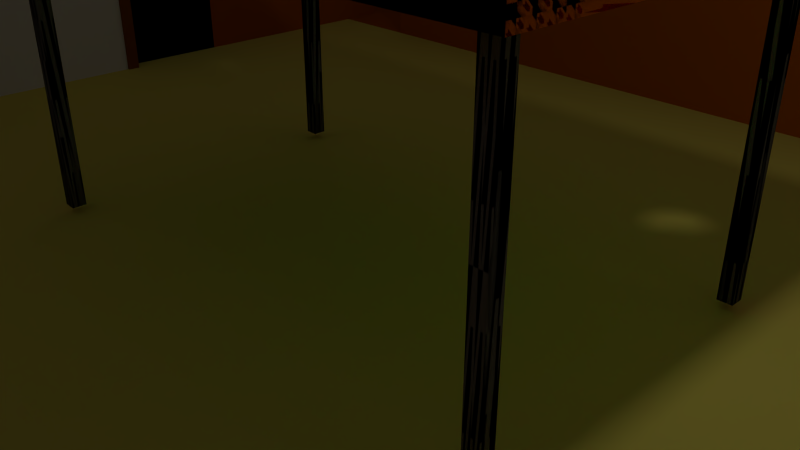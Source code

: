 # Source: trybuny_nowe_kolor_ze_stolem.blend  (saved by Blender 2.76.0; exported with 4.5.12 LTS)
import bpy
from mathutils import Matrix  # noqa: F401  (used for matrix-valued properties, if any)

bpy.ops.wm.read_factory_settings(use_empty=True)
scene = bpy.context.scene
scene.name = 'Scene'

# ---- collections
col_collection_1 = bpy.data.collections.new('Collection 1'); scene.collection.children.link(col_collection_1)
col_collection_3 = bpy.data.collections.new('Collection 3'); scene.collection.children.link(col_collection_3)

# ---- materials (node trees are filled in below, after node groups)
mat_material_014 = bpy.data.materials.new('Material.014')
mat_material_014.alpha_threshold = 0.0
mat_material_014.use_transparent_shadow = False
mat_material_014.diffuse_color = (1.0, 1.0, 1.0, 1.0)
mat_material_014.roughness = 0.5
mat_material_016 = bpy.data.materials.new('Material.016')
mat_material_016.alpha_threshold = 0.0
mat_material_016.use_transparent_shadow = False
mat_material_016.diffuse_color = (0.0, 0.0, 0.0, 1.0)
mat_material_016.roughness = 0.5
mat_material_017 = bpy.data.materials.new('Material.017')
mat_material_017.alpha_threshold = 0.0
mat_material_017.use_transparent_shadow = False
mat_material_017.diffuse_color = (0.4452, 0.0999, 0.0, 1.0)
mat_material_017.roughness = 0.5
mat_material_018 = bpy.data.materials.new('Material.018')
mat_material_018.alpha_threshold = 0.0
mat_material_018.use_transparent_shadow = False
mat_material_018.diffuse_color = (0.7157, 0.5841, 0.1022, 1.0)
mat_material_018.roughness = 0.5
mat_material_007 = bpy.data.materials.new('Material.007')
mat_material_007.alpha_threshold = 0.0
mat_material_007.use_transparent_shadow = False
mat_material_007.roughness = 0.5
mat_material_008 = bpy.data.materials.new('Material.008')
mat_material_008.alpha_threshold = 0.0
mat_material_008.use_transparent_shadow = False
mat_material_008.diffuse_color = (0.0, 0.8, 0.009552, 1.0)
mat_material_008.roughness = 0.5
mat_material_009 = bpy.data.materials.new('Material.009')
mat_material_009.alpha_threshold = 0.0
mat_material_009.use_transparent_shadow = False
mat_material_009.diffuse_color = (0.8, 0.1733, 0.0, 1.0)
mat_material_009.roughness = 0.5
mat_material_010 = bpy.data.materials.new('Material.010')
mat_material_010.alpha_threshold = 0.0
mat_material_010.use_transparent_shadow = False
mat_material_010.diffuse_color = (0.1473, 0.1473, 0.1473, 1.0)
mat_material_010.roughness = 0.5
mat_pierre_calcaire_003 = bpy.data.materials.new('Pierre calcaire.003')
mat_pierre_calcaire_003.alpha_threshold = 0.0
mat_pierre_calcaire_003.use_transparent_shadow = False
mat_pierre_calcaire_003.diffuse_color = (1.0, 1.0, 1.0, 1.0)
mat_pierre_calcaire_003.specular_color = (0.0, 0.0, 0.0)
mat_pierre_calcaire_003.roughness = 0.5
mat_pierre_calcaire_003.line_color = (0.0, 0.0, 0.0, 1.0)
mat_bois_003 = bpy.data.materials.new('Bois.003')
mat_bois_003.alpha_threshold = 0.0
mat_bois_003.use_transparent_shadow = False
mat_bois_003.preview_render_type = 'FLAT'
mat_bois_003.diffuse_color = (0.7121, 0.5814, 0.1014, 1.0)
mat_bois_003.roughness = 0.5
mat_bois_003.line_color = (0.0, 0.0, 0.0, 1.0)
mat_pierre_calcaire_004 = bpy.data.materials.new('Pierre calcaire.004')
mat_pierre_calcaire_004.alpha_threshold = 0.0
mat_pierre_calcaire_004.use_transparent_shadow = False
mat_pierre_calcaire_004.diffuse_color = (1.0, 1.0, 1.0, 1.0)
mat_pierre_calcaire_004.specular_color = (0.0, 0.0, 0.0)
mat_pierre_calcaire_004.roughness = 0.5
mat_pierre_calcaire_004.line_color = (0.0, 0.0, 0.0, 1.0)
mat_bois_004 = bpy.data.materials.new('Bois.004')
mat_bois_004.alpha_threshold = 0.0
mat_bois_004.use_transparent_shadow = False
mat_bois_004.preview_render_type = 'FLAT'
mat_bois_004.diffuse_color = (0.7121, 0.5814, 0.1014, 1.0)
mat_bois_004.roughness = 0.5
mat_bois_004.line_color = (0.0, 0.0, 0.0, 1.0)
mat_pierre_calcaire_005 = bpy.data.materials.new('Pierre calcaire.005')
mat_pierre_calcaire_005.alpha_threshold = 0.0
mat_pierre_calcaire_005.use_transparent_shadow = False
mat_pierre_calcaire_005.diffuse_color = (1.0, 1.0, 1.0, 1.0)
mat_pierre_calcaire_005.specular_color = (0.0, 0.0, 0.0)
mat_pierre_calcaire_005.roughness = 0.5
mat_pierre_calcaire_005.line_color = (0.0, 0.0, 0.0, 1.0)
mat_bois_005 = bpy.data.materials.new('Bois.005')
mat_bois_005.alpha_threshold = 0.0
mat_bois_005.use_transparent_shadow = False
mat_bois_005.preview_render_type = 'FLAT'
mat_bois_005.diffuse_color = (0.7157, 0.5841, 0.1022, 1.0)
mat_bois_005.roughness = 0.5
mat_bois_005.line_color = (0.0, 0.0, 0.0, 1.0)
mat_pierre_calcaire_006 = bpy.data.materials.new('Pierre calcaire.006')
mat_pierre_calcaire_006.alpha_threshold = 0.0
mat_pierre_calcaire_006.use_transparent_shadow = False
mat_pierre_calcaire_006.diffuse_color = (1.0, 1.0, 1.0, 1.0)
mat_pierre_calcaire_006.specular_color = (0.0, 0.0, 0.0)
mat_pierre_calcaire_006.roughness = 0.5
mat_pierre_calcaire_006.line_color = (0.0, 0.0, 0.0, 1.0)
mat_bois_006 = bpy.data.materials.new('Bois.006')
mat_bois_006.alpha_threshold = 0.0
mat_bois_006.use_transparent_shadow = False
mat_bois_006.preview_render_type = 'FLAT'
mat_bois_006.diffuse_color = (0.7121, 0.5814, 0.1014, 1.0)
mat_bois_006.roughness = 0.5
mat_bois_006.line_color = (0.0, 0.0, 0.0, 1.0)
mat_pierre_calcaire_007 = bpy.data.materials.new('Pierre calcaire.007')
mat_pierre_calcaire_007.alpha_threshold = 0.0
mat_pierre_calcaire_007.use_transparent_shadow = False
mat_pierre_calcaire_007.diffuse_color = (1.0, 1.0, 1.0, 1.0)
mat_pierre_calcaire_007.specular_color = (0.0, 0.0, 0.0)
mat_pierre_calcaire_007.roughness = 0.5
mat_pierre_calcaire_007.line_color = (0.0, 0.0, 0.0, 1.0)
mat_bois_007 = bpy.data.materials.new('Bois.007')
mat_bois_007.alpha_threshold = 0.0
mat_bois_007.use_transparent_shadow = False
mat_bois_007.preview_render_type = 'FLAT'
mat_bois_007.diffuse_color = (0.7121, 0.5814, 0.1014, 1.0)
mat_bois_007.roughness = 0.5
mat_bois_007.line_color = (0.0, 0.0, 0.0, 1.0)
mat_pierre_calcaire_008 = bpy.data.materials.new('Pierre calcaire.008')
mat_pierre_calcaire_008.alpha_threshold = 0.0
mat_pierre_calcaire_008.use_transparent_shadow = False
mat_pierre_calcaire_008.diffuse_color = (1.0, 1.0, 1.0, 1.0)
mat_pierre_calcaire_008.specular_color = (0.0, 0.0, 0.0)
mat_pierre_calcaire_008.roughness = 0.5
mat_pierre_calcaire_008.line_color = (0.0, 0.0, 0.0, 1.0)
mat_bois_008 = bpy.data.materials.new('Bois.008')
mat_bois_008.alpha_threshold = 0.0
mat_bois_008.use_transparent_shadow = False
mat_bois_008.preview_render_type = 'FLAT'
mat_bois_008.diffuse_color = (0.7121, 0.5814, 0.1014, 1.0)
mat_bois_008.roughness = 0.5
mat_bois_008.line_color = (0.0, 0.0, 0.0, 1.0)
mat_material_019 = bpy.data.materials.new('Material.019')
mat_material_019.alpha_threshold = 0.0
mat_material_019.use_transparent_shadow = False
mat_material_019.diffuse_color = (0.2462, 0.07124, 0.0, 1.0)
mat_material_019.roughness = 0.5
mat_material_019.line_color = (0.0, 0.0, 0.0, 1.0)
mat_material_020 = bpy.data.materials.new('Material.020')
mat_material_020.alpha_threshold = 0.0
mat_material_020.use_transparent_shadow = False
mat_material_020.roughness = 0.5
mat_material_021 = bpy.data.materials.new('Material.021')
mat_material_021.alpha_threshold = 0.0
mat_material_021.use_transparent_shadow = False
mat_material_021.diffuse_color = (0.2462, 0.07124, 0.0, 1.0)
mat_material_021.roughness = 0.5
mat_material_021.line_color = (0.0, 0.0, 0.0, 1.0)
mat_material_022 = bpy.data.materials.new('Material.022')
mat_material_022.alpha_threshold = 0.0
mat_material_022.use_transparent_shadow = False
mat_material_022.roughness = 0.5

# ---- material node trees

# ---- world
world_world = bpy.data.worlds.new('World'); scene.world = world_world
world_world.color = (0.05088, 0.05088, 0.05088)
world_world.use_sun_shadow = False
world_world.sun_shadow_jitter_overblur = 0.0
world_world.cycles.sampling_method = 'MANUAL'
world_world.cycles.sample_map_resolution = 256

# ---- cameras
cam_camera = bpy.data.cameras.new('Camera')
cam_camera.clip_end = 100.0
cam_camera.lens = 35.0
cam_camera.sensor_width = 32.0
cam_camera.sensor_height = 18.0
cam_camera.ortho_scale = 7.314
cam_camera.dof.focus_distance = 0.0
cam_camera.dof.aperture_fstop = 128.0

# ---- lights
light_lamp = bpy.data.lights.new('Lamp', 'POINT')
light_lamp.transmission_factor = 0.0
light_lamp.cutoff_distance = 30.0
light_lamp.energy = 100.0
light_lamp.shadow_buffer_clip_start = 1.001
light_lamp.shadow_soft_size = 0.1
light_lamp.shadow_maximum_resolution = 0.006
light_lamp.use_absolute_resolution = True
light_lamp.cycles.use_multiple_importance_sampling = False

# ---- meshes
me_plane_004 = bpy.data.meshes.new('Plane.004')
me_plane_004.from_pydata([(-8.03, 0.0, 0.0), (-8.03, 8.126, 0.0), (-8.03, 20.0, 0.0), (0.0, 8.126, 0.0), (0.0, 20.0, 0.0), (0.0, 0.0, 0.0), (-8.03, 4.063, 0.0), (0.0, 4.063, 0.0), (-10.0, 20.0, 0.0), (-10.0, 8.126, 0.0), (-10.0, 0.0, 0.0), (-10.0, 4.063, 0.0), (-11.0, 20.0, 0.0), (-11.0, 8.126, 0.0), (-11.0, 0.0, 0.0), (-11.0, 4.063, 0.0), (-10.0, 0.0, 7.5), (-10.0, 4.063, 7.5), (-11.0, 0.0, 7.5), (-11.0, 4.063, 7.5), (-8.03, 9.0, 0.0), (0.0, 9.0, 0.0), (-10.0, 9.0, 0.0), (-11.0, 9.0, 0.0), (0.0, 8.126, 0.0), (-8.03, 8.126, 0.0), (-10.0, 8.126, 0.0), (-10.0, 4.063, 0.0), (-11.0, 8.126, 0.0), (-11.0, 4.063, 0.0), (-8.03, 9.0, 0.0), (0.0, 9.0, 0.0), (-10.0, 9.0, 0.0), (-11.0, 9.0, 0.0), (0.0, 8.126, 3.5), (-8.03, 8.126, 3.5), (-10.0, 4.063, 3.5), (-10.0, 8.126, 3.5), (-11.0, 8.126, 3.5), (-11.0, 4.063, 3.5), (-8.03, 9.0, 3.5), (0.0, 9.0, 3.5), (-10.0, 9.0, 3.5), (-11.0, 9.0, 3.5), (-8.03, 12.3, 0.0), (0.0, 12.3, 0.0), (-10.0, 12.3, 0.0), (-11.0, 12.3, 0.0), (-8.03, 12.8, 0.0), (0.0, 12.8, 0.0), (-10.0, 12.8, 0.0), (-11.0, 12.8, 0.0), (0.0, 12.3, 6.0), (-8.03, 12.3, 6.0), (-8.03, 12.8, 6.0), (0.0, 12.8, 6.0), (-8.03, 15.7, 0.0), (0.0, 15.7, 0.0), (-8.03, 20.0, 15.0), (-11.0, 15.7, 0.0), (-8.03, 16.2, 0.0), (0.0, 16.2, 0.0), (-8.03, 19.13, 15.0), (-11.0, 16.2, 0.0), (0.0, 12.8, 3.0), (-8.03, 12.8, 3.0), (-8.03, 15.7, 3.0), (0.0, 15.7, 3.0), (0.0, 15.7, 9.0), (-8.03, 15.7, 9.0), (-8.03, 16.2, 9.0), (0.0, 16.2, 9.0), (-8.03, 19.13, 0.0), (0.0, 19.13, 0.0), (-10.0, 19.13, 0.0), (-11.0, 19.13, 0.0), (0.0, 16.2, 6.0), (-8.03, 16.2, 6.0), (-8.03, 19.13, 6.0), (0.0, 19.13, 6.0), (-8.03, 19.13, 0.0), (-8.03, 20.0, 0.0), (0.0, 20.0, 0.0), (0.0, 19.13, 0.0), (-8.03, 19.13, 15.0), (-8.03, 20.0, 15.0), (0.0, 20.0, 15.0), (0.0, 19.13, 15.0), (-11.95, 20.0, 0.0), (-11.95, 8.126, 0.0), (-11.95, 0.0, 0.0), (-11.95, 4.063, 0.0), (-11.95, 9.0, 0.0), (-11.95, 12.3, 0.0), (-11.95, 12.8, 0.0), (-11.95, 15.7, 0.0), (-11.95, 16.2, 0.0), (-11.95, 19.13, 0.0), (-8.03, 10.65, 0.0), (0.0, 10.65, 0.0), (-10.0, 10.65, 0.0), (-11.0, 10.65, 0.0), (-11.95, 10.65, 0.0), (-8.03, 10.98, 0.0), (-8.03, 11.31, 0.0), (-8.03, 11.64, 0.0), (-8.03, 11.97, 0.0), (0.0, 10.98, 0.0), (0.0, 11.31, 0.0), (0.0, 11.64, 0.0), (0.0, 11.97, 0.0), (-10.0, 10.98, 0.0), (-10.0, 11.31, 0.0), (-10.0, 11.64, 0.0), (-10.0, 11.97, 0.0), (-11.0, 10.98, 0.0), (-11.0, 11.31, 0.0), (-11.0, 11.64, 0.0), (-11.0, 11.97, 0.0), (-11.95, 10.98, 0.0), (-11.95, 11.31, 0.0), (-11.95, 11.64, 0.0), (-11.95, 11.97, 0.0), (-8.03, 10.65, 0.0), (-10.0, 10.65, 0.0), (-8.03, 10.98, 0.0), (-10.0, 10.98, 0.0), (-10.0, 10.65, 0.6), (-11.0, 10.65, 0.6), (-10.0, 10.98, 0.6), (-11.0, 10.98, 0.6), (-8.03, 10.65, 0.6), (-10.0, 10.65, 0.6), (-8.03, 10.98, 0.6), (-10.0, 10.98, 0.6), (-8.03, 10.98, 1.2), (-8.03, 11.31, 1.2), (-10.0, 10.98, 1.2), (-10.0, 11.31, 1.2), (-11.0, 10.98, 1.2), (-11.0, 11.31, 1.2), (-8.03, 11.31, 1.8), (-8.03, 11.64, 1.8), (-10.0, 11.31, 1.8), (-10.0, 11.64, 1.8), (-11.0, 11.31, 1.8), (-11.0, 11.64, 1.8), (-8.03, 11.64, 2.4), (-8.03, 11.97, 2.4), (-10.0, 11.64, 2.4), (-10.0, 11.97, 2.4), (-11.0, 11.64, 2.4), (-11.0, 11.97, 2.4), (-8.03, 11.97, 3.0), (-8.03, 12.3, 3.0), (-10.0, 11.97, 3.0), (-10.0, 12.3, 3.0), (-11.0, 11.97, 3.0), (-11.0, 12.3, 3.0), (-8.03, 14.25, 0.0), (0.0, 14.25, 0.0), (-10.0, 14.25, 0.0), (-11.0, 14.25, 0.0), (-8.03, 14.25, 3.0), (0.0, 14.25, 3.0), (-11.95, 14.25, 0.0), (-8.03, 14.54, 0.0), (-8.03, 14.83, 0.0), (-8.03, 15.12, 0.0), (-8.03, 15.41, 0.0), (0.0, 14.54, 0.0), (0.0, 14.83, 0.0), (0.0, 15.12, 0.0), (0.0, 15.41, 0.0), (-10.0, 14.54, 0.0), (-10.0, 14.83, 0.0), (-10.0, 15.12, 0.0), (-10.0, 15.41, 0.0), (-11.0, 14.54, 0.0), (-11.0, 14.83, 0.0), (-11.0, 15.12, 0.0), (-11.0, 15.41, 0.0), (-8.03, 14.54, 3.0), (-8.03, 14.83, 3.0), (-8.03, 15.12, 3.0), (-8.03, 15.41, 3.0), (0.0, 14.54, 3.0), (0.0, 14.83, 3.0), (0.0, 15.12, 3.0), (0.0, 15.41, 3.0), (-11.95, 14.54, 0.0), (-11.95, 14.83, 0.0), (-11.95, 15.12, 0.0), (-11.95, 15.41, 0.0), (-8.03, 12.3, 3.0), (-10.0, 12.3, 3.0), (-8.03, 12.8, 3.0), (-10.0, 12.8, 3.0), (-8.03, 14.25, 3.0), (-10.0, 14.25, 3.0), (-10.0, 12.3, 3.0), (-11.0, 12.3, 3.0), (-10.0, 12.8, 3.0), (-11.0, 12.8, 3.0), (-10.0, 14.25, 3.0), (-11.0, 14.25, 3.0), (-8.03, 14.25, 3.6), (-10.0, 14.25, 3.6), (-11.0, 14.25, 3.6), (-8.03, 14.54, 3.6), (-10.0, 14.54, 3.6), (-11.0, 14.54, 3.6), (-8.03, 14.54, 4.2), (-8.03, 14.83, 4.2), (-10.0, 14.54, 4.2), (-10.0, 14.83, 4.2), (-10.0, 14.54, 4.2), (-10.0, 14.83, 4.2), (-11.0, 14.54, 4.2), (-11.0, 14.83, 4.2), (-8.03, 14.83, 4.8), (-8.03, 15.12, 4.8), (-10.0, 14.83, 4.8), (-10.0, 15.12, 4.8), (-11.0, 14.83, 4.8), (-11.0, 15.12, 4.8), (-8.03, 15.12, 5.4), (-8.03, 15.41, 5.4), (-10.0, 15.12, 5.4), (-10.0, 15.41, 5.4), (-11.0, 15.12, 5.4), (-11.0, 15.41, 5.4), (-8.03, 15.41, 6.0), (-8.03, 15.7, 6.0), (-10.0, 15.41, 6.0), (-10.0, 15.7, 6.0), (-11.0, 15.41, 6.0), (-11.0, 15.7, 6.0), (-8.03, 16.2, 6.0), (-10.0, 16.2, 6.0), (-11.0, 16.2, 6.0), (-8.03, 19.13, 6.0), (-10.0, 19.13, 6.0), (-11.0, 19.13, 6.0), (-10.0, 20.0, 15.0), (-10.0, 19.13, 15.0), (-11.0, 20.0, 15.0), (-11.0, 19.13, 15.0), (-11.0, 4.063, 15.0), (-11.0, 8.126, 15.0), (-11.0, 0.0, 15.0), (-11.0, 9.0, 15.0), (-11.0, 11.97, 15.0), (-11.0, 12.3, 15.0), (-11.0, 12.8, 15.0), (-11.0, 15.41, 15.0), (-11.0, 15.7, 15.0), (-11.0, 16.2, 15.0), (-11.95, 20.0, 15.0), (-11.95, 8.126, 15.0), (-11.95, 0.0, 15.0), (-11.95, 4.063, 15.0), (-11.95, 9.0, 15.0), (-11.95, 12.3, 15.0), (-11.95, 12.8, 15.0), (-11.95, 15.7, 15.0), (-11.95, 16.2, 15.0), (-11.95, 19.13, 15.0), (-11.95, 15.41, 15.0), (-11.95, 11.97, 15.0), (-11.0, 10.65, 15.0), (-11.95, 10.65, 15.0), (-11.0, 10.98, 15.0), (-11.0, 11.31, 15.0), (-11.0, 11.64, 15.0), (-11.95, 10.98, 15.0), (-11.95, 11.31, 15.0), (-11.95, 11.64, 15.0), (-11.0, 14.25, 15.0), (-11.95, 14.25, 15.0), (-11.0, 14.54, 15.0), (-11.0, 14.83, 15.0), (-11.0, 15.12, 15.0), (-11.95, 14.54, 15.0), (-11.95, 14.83, 15.0), (-11.95, 15.12, 15.0)], [], [(116, 117, 274, 273), (72, 73, 83, 80), (11, 6, 1, 9), (6, 7, 3, 1), (0, 5, 7, 6), (10, 0, 6, 11), (11, 15, 19, 17), (1, 3, 24, 25), (89, 91, 261, 259), (181, 59, 256, 255), (115, 116, 273, 272), (91, 90, 260, 261), (18, 16, 17, 19), (10, 11, 17, 16), (15, 14, 18, 19), (14, 10, 16, 18), (51, 162, 278, 254), (9, 1, 25, 26), (22, 23, 33, 32), (15, 11, 27, 29), (24, 31, 41, 34), (25, 24, 34, 35), (32, 33, 43, 42), (26, 25, 30, 32), (11, 9, 26, 27), (13, 15, 29, 28), (21, 20, 30, 31), (23, 13, 28, 33), (3, 21, 31, 24), (20, 22, 32, 30), (39, 36, 37, 38), (38, 37, 42, 43), (35, 34, 41, 40), (29, 27, 36, 39), (31, 30, 40, 41), (26, 32, 42, 37), (28, 29, 39, 38), (27, 26, 37, 36), (33, 28, 38, 43), (30, 25, 35, 40), (90, 14, 250, 260), (118, 114, 155, 157), (106, 110, 45, 44), (47, 118, 157, 158), (74, 72, 62, 245), (51, 47, 201, 203), (49, 48, 54, 55), (46, 44, 194, 195), (53, 52, 55, 54), (45, 49, 55, 52), (48, 44, 53, 54), (44, 45, 52, 53), (101, 115, 272, 270), (75, 63, 240, 243), (159, 48, 65, 163), (74, 75, 243, 242), (180, 181, 255, 282), (56, 60, 238, 233), (60, 56, 69, 70), (63, 59, 237, 240), (185, 189, 67, 66), (57, 56, 66, 67), (48, 49, 64, 65), (173, 57, 67, 189), (69, 68, 71, 70), (56, 57, 68, 69), (61, 60, 70, 71), (57, 61, 71, 68), (92, 89, 259, 262), (72, 74, 242, 241), (73, 72, 78, 79), (181, 177, 234, 236), (77, 76, 79, 78), (61, 73, 79, 76), (60, 61, 76, 77), (72, 60, 77, 78), (80, 83, 87, 84), (73, 4, 82, 83), (4, 2, 81, 82), (2, 72, 80, 81), (84, 87, 86, 85), (82, 81, 85, 86), (83, 82, 86, 87), (81, 80, 84, 85), (22, 20, 98, 100), (20, 21, 99, 98), (23, 22, 100, 101), (179, 180, 282, 281), (111, 115, 130, 129), (103, 104, 136, 135), (117, 116, 145, 146), (105, 106, 148, 147), (98, 99, 107, 103), (103, 107, 108, 104), (104, 108, 109, 105), (105, 109, 110, 106), (125, 126, 134, 133), (115, 111, 137, 139), (113, 117, 146, 144), (117, 113, 149, 151), (93, 122, 269, 263), (193, 192, 285, 268), (12, 88, 258, 246), (75, 74, 245, 247), (126, 111, 129, 134), (103, 111, 126, 125), (98, 103, 125, 123), (100, 98, 123, 124), (129, 127, 132, 134), (128, 127, 129, 130), (132, 131, 133, 134), (123, 125, 133, 131), (115, 101, 128, 130), (100, 124, 132, 127), (124, 123, 131, 132), (101, 100, 127, 128), (137, 135, 136, 138), (139, 137, 138, 140), (111, 103, 135, 137), (112, 116, 140, 138), (116, 115, 139, 140), (104, 112, 138, 136), (143, 141, 142, 144), (145, 143, 144, 146), (105, 113, 144, 142), (116, 112, 143, 145), (104, 105, 142, 141), (112, 104, 141, 143), (149, 147, 148, 150), (151, 149, 150, 152), (113, 105, 147, 149), (114, 118, 152, 150), (118, 117, 151, 152), (106, 114, 150, 148), (157, 155, 156, 158), (155, 153, 154, 156), (44, 46, 156, 154), (46, 47, 158, 156), (114, 106, 153, 155), (106, 44, 154, 153), (49, 160, 164, 64), (65, 64, 164, 163), (159, 161, 199, 198), (166, 159, 163, 182), (162, 51, 203, 205), (178, 179, 281, 280), (56, 169, 185, 66), (169, 168, 184, 185), (168, 167, 183, 184), (167, 166, 182, 183), (160, 170, 186, 164), (170, 171, 187, 186), (171, 172, 188, 187), (172, 173, 189, 188), (163, 164, 186, 182), (182, 186, 187, 183), (183, 187, 188, 184), (184, 188, 189, 185), (159, 166, 209, 206), (174, 166, 212, 214), (167, 168, 221, 220), (181, 180, 230, 231), (166, 174, 210, 209), (179, 178, 218, 219), (168, 176, 223, 221), (176, 168, 226, 228), (94, 93, 263, 264), (47, 51, 254, 253), (192, 191, 284, 285), (162, 178, 280, 278), (195, 194, 196, 197), (197, 196, 198, 199), (161, 50, 197, 199), (50, 46, 195, 197), (44, 48, 196, 194), (48, 159, 198, 196), (201, 200, 202, 203), (203, 202, 204, 205), (161, 162, 205, 204), (47, 46, 200, 201), (46, 50, 202, 200), (50, 161, 204, 202), (207, 206, 209, 210), (208, 207, 210, 211), (162, 161, 207, 208), (161, 159, 206, 207), (178, 162, 208, 211), (174, 178, 211, 210), (214, 212, 213, 215), (175, 174, 214, 215), (167, 175, 215, 213), (166, 167, 213, 212), (218, 216, 217, 219), (174, 175, 217, 216), (175, 179, 219, 217), (178, 174, 216, 218), (222, 220, 221, 223), (224, 222, 223, 225), (179, 175, 222, 224), (175, 167, 220, 222), (180, 179, 224, 225), (176, 180, 225, 223), (228, 226, 227, 229), (230, 228, 229, 231), (177, 181, 231, 229), (169, 177, 229, 227), (168, 169, 227, 226), (180, 176, 228, 230), (236, 234, 235, 237), (234, 232, 233, 235), (237, 235, 239, 240), (235, 233, 238, 239), (240, 239, 242, 243), (239, 238, 241, 242), (59, 181, 236, 237), (169, 56, 233, 232), (60, 72, 241, 238), (177, 169, 232, 234), (245, 62, 58, 244), (247, 245, 244, 246), (267, 247, 246, 258), (261, 248, 249, 259), (260, 250, 248, 261), (259, 249, 251, 262), (269, 252, 253, 263), (263, 253, 254, 264), (268, 255, 256, 265), (265, 256, 257, 266), (266, 257, 247, 267), (262, 251, 270, 271), (271, 270, 272, 275), (275, 272, 273, 276), (276, 273, 274, 277), (277, 274, 252, 269), (264, 254, 278, 279), (279, 278, 280, 283), (283, 280, 281, 284), (284, 281, 282, 285), (285, 282, 255, 268), (118, 47, 253, 252), (8, 12, 246, 244), (88, 97, 267, 258), (117, 118, 252, 274), (165, 94, 264, 279), (119, 102, 271, 275), (72, 2, 58, 62), (120, 119, 275, 276), (121, 120, 276, 277), (122, 121, 277, 269), (15, 13, 249, 248), (13, 23, 251, 249), (23, 101, 270, 251), (14, 15, 248, 250), (97, 96, 266, 267), (63, 75, 247, 257), (2, 8, 244, 58), (102, 92, 262, 271), (190, 165, 279, 283), (96, 95, 265, 266), (191, 190, 283, 284), (95, 193, 268, 265), (59, 63, 257, 256)])
me_plane_004.polygons.foreach_set('material_index', [0, 0, 3, 3, 3, 3, 1, 2, 0, 0, 0, 0, 1, 1, 0, 0, 0, 2, 0, 0, 0, 2, 2, 2, 0, 0, 0, 0, 0, 0, 2, 2, 2, 0, 2, 2, 0, 2, 0, 0, 0, 2, 2, 2, 0, 0, 2, 2, 2, 0, 2, 2, 0, 0, 2, 0, 0, 2, 0, 0, 2, 2, 2, 0, 2, 2, 0, 0, 0, 0, 0, 2, 2, 0, 0, 2, 0, 0, 0, 0, 0, 0, 0, 0, 2, 2, 2, 0, 2, 0, 2, 2, 2, 2, 2, 2, 2, 2, 2, 2, 0, 0, 0, 0, 0, 2, 0, 0, 0, 2, 2, 0, 0, 0, 2, 2, 2, 2, 2, 2, 2, 2, 2, 2, 2, 2, 0, 2, 2, 2, 2, 2, 2, 2, 2, 2, 2, 2, 2, 2, 0, 2, 2, 2, 0, 0, 2, 2, 2, 2, 0, 0, 0, 0, 2, 2, 2, 2, 2, 2, 2, 0, 0, 0, 2, 2, 0, 0, 0, 0, 2, 2, 0, 0, 2, 2, 2, 2, 2, 2, 0, 0, 2, 2, 2, 2, 2, 2, 2, 0, 2, 2, 2, 0, 2, 2, 2, 2, 2, 2, 0, 2, 2, 2, 2, 2, 2, 2, 2, 2, 2, 2, 2, 2, 0, 2, 2, 2, 0, 0, 0, 0, 0, 0, 0, 0, 0, 0, 0, 0, 0, 0, 0, 0, 0, 0, 0, 0, 0, 0, 0, 0, 0, 0, 0, 0, 0, 0, 0, 0, 0, 0, 0, 0, 0, 0, 0, 0, 0, 0, 0, 0])
me_plane_004.materials.append(mat_material_014)
me_plane_004.materials.append(mat_material_016)
me_plane_004.materials.append(mat_material_017)
me_plane_004.materials.append(mat_material_018)
me_plane_004.use_remesh_preserve_volume = False
me_plane_004.use_remesh_preserve_attributes = False
me_plane_004.use_mirror_vertex_groups = False
me_plane_004.update()
me_plane_001 = bpy.data.meshes.new('Plane.001')
me_plane_001.from_pydata([(3.394, 1.744, 4.0), (3.3, 0.0, 4.0), (0.2, 1.65, 4.0), (0.2, 0.0, 4.0), (1.65, 1.65, 4.0), (1.65, 0.0, 4.0), (4.1, 1.65, 4.0), (4.1, 0.0, 4.0), (3.606, 1.744, 4.0), (3.5, 1.7, 4.0), (3.5, 0.0, 4.0), (3.3, 2.45, 4.0), (0.2, 2.45, 4.0), (1.65, 2.45, 4.0), (4.1, 2.45, 4.0), (3.9, 2.45, 4.0), (3.7, 2.45, 4.0), (3.5, 2.45, 4.0), (3.5, 2.0, 4.0), (3.65, 1.85, 4.0), (3.606, 1.956, 4.0), (0.2, 1.85, 4.0), (1.65, 1.85, 4.0), (4.1, 1.85, 4.0), (4.1, 2.05, 4.0), (4.1, 2.25, 4.0), (3.394, 1.956, 4.0), (3.35, 1.85, 4.0), (3.5, 1.65, 4.0), (3.3, 1.65, 4.0), (3.3, 1.85, 4.0), (0.1056, 1.744, 4.0), (-0.000211, 1.7, 4.0), (-0.0002108, 0.0, 4.0), (0.1998, 0.0, 4.0), (0.1998, 2.45, 4.0), (-0.0002108, 2.45, 4.0), (-0.000211, 2.0, 4.0), (0.1494, 1.85, 4.0), (0.1056, 1.956, 4.0), (-0.0002108, 1.65, 4.0), (0.1998, 1.65, 4.0), (0.1998, 1.85, 4.0), (4.1, 0.0, 4.2), (4.1, 1.65, 4.2), (3.7, 1.65, 4.2), (3.5, 1.65, 4.2), (3.5, 0.0, 4.2), (3.7, 0.0, 4.2), (1.65, 2.45, 4.2), (0.2, 2.45, 4.2), (3.3, 2.45, 4.2), (3.5, 2.45, 4.2), (4.1, 2.45, 4.2), (3.9, 2.45, 4.2), (3.7, 2.45, 4.2), (4.1, 2.25, 4.2), (3.5, 2.05, 4.2), (3.7, 1.85, 4.2), (3.7, 2.05, 4.2), (0.2, 2.05, 4.2), (0.2, 1.85, 4.2), (1.65, 1.85, 4.2), (1.65, 2.05, 4.2), (4.1, 1.85, 4.2), (4.1, 2.05, 4.2), (3.3, 2.05, 4.2), (3.3, 1.85, 4.2), (3.606, 1.744, 4.2), (3.5, 1.7, 4.2), (3.65, 1.85, 4.2), (3.606, 1.956, 4.2), (3.394, 1.956, 4.2), (3.35, 1.85, 4.2), (3.5, 2.0, 4.2), (0.1998, 2.45, 4.2), (-0.0002108, 2.45, 4.2), (-0.0002108, 2.05, 4.2), (0.1998, 1.85, 4.2), (0.1998, 2.05, 4.2), (0.1494, 1.85, 4.2), (0.1056, 1.956, 4.2), (-0.000211, 2.0, 4.2), (4.1, 0.0, 4.3), (4.1, 1.65, 4.3), (3.9, 0.0, 4.3), (3.9, 1.65, 4.3), (3.7, 1.65, 4.3), (3.7, 0.0, 4.3), (1.65, 2.45, 4.3), (0.2, 2.45, 4.3), (3.3, 2.45, 4.3), (3.5, 2.45, 4.3), (4.1, 2.45, 4.3), (3.9, 2.45, 4.3), (3.7, 2.45, 4.3), (3.7, 2.25, 4.3), (1.65, 2.25, 4.3), (3.9, 1.85, 4.3), (4.1, 2.25, 4.3), (3.5, 2.25, 4.3), (3.5, 2.05, 4.3), (3.7, 1.85, 4.3), (3.7, 2.05, 4.3), (0.2, 2.25, 4.3), (0.2, 2.05, 4.3), (1.65, 2.05, 4.3), (3.9, 2.25, 4.3), (4.1, 1.85, 4.3), (4.1, 2.05, 4.3), (3.3, 2.25, 4.3), (3.3, 2.05, 4.3), (0.1998, 2.45, 4.3), (-0.0002108, 2.45, 4.3), (0.1998, 2.25, 4.3), (-0.0002108, 2.25, 4.3), (-0.0002108, 2.05, 4.3), (0.1998, 2.05, 4.3), (3.7, 2.05, 0.1), (3.7, 2.25, 0.1), (3.9, 2.25, 0.1), (3.9, 2.05, 0.1), (3.9, 2.05, 4.3), (3.394, 1.744, 4.0), (3.3, 0.0, 4.0), (0.2, 1.65, 4.0), (0.2, 0.0, 4.0), (1.65, 1.65, 4.0), (1.65, 0.0, 4.0), (4.1, 1.65, 4.0), (4.1, 0.0, 4.0), (3.606, 1.744, 4.0), (3.5, 1.7, 4.0), (3.5, 0.0, 4.0), (3.3, 2.45, 4.0), (0.2, 2.45, 4.0), (1.65, 2.45, 4.0), (4.1, 2.45, 4.0), (3.9, 2.45, 4.0), (3.7, 2.45, 4.0), (3.5, 2.45, 4.0), (3.5, 2.0, 4.0), (3.65, 1.85, 4.0), (3.606, 1.956, 4.0), (0.2, 1.85, 4.0), (1.65, 1.85, 4.0), (4.1, 1.85, 4.0), (4.1, 2.05, 4.0), (4.1, 2.25, 4.0), (3.394, 1.956, 4.0), (3.35, 1.85, 4.0), (3.5, 1.65, 4.0), (3.3, 1.65, 4.0), (3.3, 1.85, 4.0), (0.1056, 1.744, 4.0), (-0.000211, 1.7, 4.0), (-0.0002108, 0.0, 4.0), (0.1998, 0.0, 4.0), (0.1998, 2.45, 4.0), (-0.0002108, 2.45, 4.0), (-0.000211, 2.0, 4.0), (0.1494, 1.85, 4.0), (0.1056, 1.956, 4.0), (-0.0002108, 1.65, 4.0), (0.1998, 1.65, 4.0), (0.1998, 1.85, 4.0), (4.1, 0.0, 4.2), (4.1, 1.65, 4.2), (3.7, 1.65, 4.2), (3.5, 1.65, 4.2), (3.5, 0.0, 4.2), (3.7, 0.0, 4.2), (1.65, 2.45, 4.2), (0.2, 2.45, 4.2), (3.3, 2.45, 4.2), (3.5, 2.45, 4.2), (4.1, 2.45, 4.2), (3.9, 2.45, 4.2), (3.7, 2.45, 4.2), (4.1, 2.25, 4.2), (3.5, 2.05, 4.2), (3.7, 1.85, 4.2), (3.7, 2.05, 4.2), (0.2, 2.05, 4.2), (0.2, 1.85, 4.2), (1.65, 1.85, 4.2), (1.65, 2.05, 4.2), (4.1, 1.85, 4.2), (4.1, 2.05, 4.2), (3.3, 2.05, 4.2), (3.3, 1.85, 4.2), (3.606, 1.744, 4.2), (3.5, 1.7, 4.2), (3.65, 1.85, 4.2), (3.606, 1.956, 4.2), (3.394, 1.956, 4.2), (3.35, 1.85, 4.2), (3.5, 2.0, 4.2), (0.1998, 2.45, 4.2), (-0.0002108, 2.45, 4.2), (-0.0002108, 2.05, 4.2), (0.1998, 1.85, 4.2), (0.1998, 2.05, 4.2), (0.1494, 1.85, 4.2), (0.1056, 1.956, 4.2), (-0.000211, 2.0, 4.2), (4.1, 0.0, 4.3), (4.1, 1.65, 4.3), (3.9, 0.0, 4.3), (3.9, 1.65, 4.3), (3.7, 1.65, 4.3), (3.7, 0.0, 4.3), (1.65, 2.45, 4.3), (0.2, 2.45, 4.3), (3.3, 2.45, 4.3), (3.5, 2.45, 4.3), (4.1, 2.45, 4.3), (3.9, 2.45, 4.3), (3.7, 2.45, 4.3), (3.7, 2.25, 4.3), (1.65, 2.25, 4.3), (3.9, 1.85, 4.3), (4.1, 2.25, 4.3), (3.5, 2.25, 4.3), (3.5, 2.05, 4.3), (3.7, 1.85, 4.3), (3.7, 2.05, 4.3), (0.2, 2.25, 4.3), (0.2, 2.05, 4.3), (1.65, 2.05, 4.3), (3.9, 2.25, 4.3), (4.1, 1.85, 4.3), (4.1, 2.05, 4.3), (3.3, 2.25, 4.3), (3.3, 2.05, 4.3), (0.1998, 2.45, 4.3), (-0.0002108, 2.45, 4.3), (0.1998, 2.25, 4.3), (-0.0002108, 2.25, 4.3), (-0.0002108, 2.05, 4.3), (0.1998, 2.05, 4.3), (3.7, 2.05, 0.1), (3.7, 2.25, 0.1), (3.9, 2.25, 0.1), (3.9, 2.05, 0.1), (3.9, 2.05, 4.3)], [], [(5, 1, 29, 4), (3, 5, 4, 2), (13, 12, 50, 49), (29, 1, 10, 28), (8, 9, 69, 68), (25, 14, 53, 56), (28, 10, 47, 46), (22, 30, 67, 62), (38, 42, 78, 80), (30, 27, 73, 67), (4, 29, 30, 22), (37, 39, 81, 82), (2, 4, 22, 21), (9, 28, 46, 69), (21, 22, 62, 61), (9, 0, 29, 28), (39, 38, 80, 81), (0, 27, 30, 29), (18, 20, 71, 74), (16, 17, 52, 55), (35, 36, 76, 75), (26, 18, 74, 72), (15, 16, 55, 54), (40, 33, 34, 41), (27, 26, 72, 73), (31, 32, 40, 41), (38, 31, 41, 42), (24, 25, 56, 65), (14, 15, 54, 53), (66, 57, 101, 111), (46, 47, 48, 45), (63, 66, 111, 106), (55, 52, 92, 95), (75, 76, 113, 112), (54, 55, 95, 94), (43, 44, 84, 83), (53, 54, 94, 93), (62, 67, 66, 63), (57, 59, 103, 101), (52, 51, 91, 92), (51, 49, 89, 91), (61, 62, 63, 60), (60, 63, 106, 105), (49, 50, 90, 89), (68, 69, 46, 45), (70, 68, 45, 58), (71, 70, 58, 59), (73, 72, 66, 67), (72, 74, 57, 66), (74, 71, 59, 57), (59, 58, 102, 103), (58, 45, 87, 102), (81, 80, 78, 79), (82, 81, 79, 77), (11, 13, 49, 51), (6, 23, 64, 44), (19, 8, 68, 70), (7, 6, 44, 43), (17, 11, 51, 52), (23, 24, 65, 64), (20, 19, 70, 71), (86, 85, 83, 84), (87, 88, 85, 86), (100, 96, 95, 92), (104, 97, 89, 90), (107, 99, 93, 94), (110, 100, 92, 91), (97, 110, 91, 89), (96, 107, 94, 95), (87, 86, 98, 102), (102, 98, 122, 103), (107, 96, 119, 120), (106, 111, 110, 97), (111, 101, 100, 110), (86, 84, 108, 98), (98, 108, 109, 122), (122, 109, 99, 107), (105, 106, 97, 104), (101, 103, 96, 100), (115, 114, 112, 113), (116, 117, 114, 115), (56, 53, 93, 99), (44, 64, 108, 84), (77, 79, 117, 116), (64, 65, 109, 108), (45, 48, 88, 87), (65, 56, 99, 109), (118, 121, 120, 119), (103, 122, 121, 118), (96, 103, 118, 119), (122, 107, 120, 121), (103, 122, 107, 96), (128, 127, 152, 124), (126, 125, 127, 128), (136, 172, 173, 135), (152, 151, 133, 124), (131, 191, 192, 132), (148, 179, 176, 137), (151, 169, 170, 133), (145, 185, 190, 153), (161, 203, 201, 165), (153, 190, 196, 150), (127, 145, 153, 152), (160, 205, 204, 162), (125, 144, 145, 127), (132, 192, 169, 151), (144, 184, 185, 145), (132, 151, 152, 123), (162, 204, 203, 161), (123, 152, 153, 150), (141, 197, 194, 143), (139, 178, 175, 140), (158, 198, 199, 159), (149, 195, 197, 141), (138, 177, 178, 139), (163, 164, 157, 156), (150, 196, 195, 149), (154, 164, 163, 155), (161, 165, 164, 154), (147, 188, 179, 148), (137, 176, 177, 138), (189, 234, 224, 180), (169, 168, 171, 170), (186, 229, 234, 189), (178, 218, 215, 175), (198, 235, 236, 199), (177, 217, 218, 178), (166, 206, 207, 167), (176, 216, 217, 177), (185, 186, 189, 190), (180, 224, 226, 182), (175, 215, 214, 174), (174, 214, 212, 172), (184, 183, 186, 185), (183, 228, 229, 186), (172, 212, 213, 173), (191, 168, 169, 192), (193, 181, 168, 191), (194, 182, 181, 193), (196, 190, 189, 195), (195, 189, 180, 197), (197, 180, 182, 194), (182, 226, 225, 181), (181, 225, 210, 168), (205, 200, 202, 204), (134, 174, 172, 136), (129, 167, 187, 146), (142, 193, 191, 131), (130, 166, 167, 129), (140, 175, 174, 134), (146, 187, 188, 147), (143, 194, 193, 142), (209, 207, 206, 208), (210, 209, 208, 211), (223, 215, 218, 219), (227, 213, 212, 220), (230, 217, 216, 222), (233, 214, 215, 223), (220, 212, 214, 233), (219, 218, 217, 230), (210, 225, 221, 209), (225, 226, 245, 221), (230, 243, 242, 219), (229, 220, 233, 234), (234, 233, 223, 224), (209, 221, 231, 207), (221, 245, 232, 231), (245, 230, 222, 232), (228, 227, 220, 229), (224, 223, 219, 226), (238, 236, 235, 237), (239, 238, 237, 240), (179, 222, 216, 176), (167, 207, 231, 187), (200, 239, 240, 202), (187, 231, 232, 188), (168, 210, 211, 171), (188, 232, 222, 179), (241, 242, 243, 244), (226, 241, 244, 245), (219, 242, 241, 226), (245, 244, 243, 230), (226, 219, 230, 245)])
me_plane_001.polygons.foreach_set('use_smooth', [True] * 183)
me_plane_001.polygons.foreach_set('material_index', [1, 1, 2, 1, 3, 2, 1, 1, 1, 1, 1, 3, 1, 1, 1, 1, 3, 1, 3, 2, 2, 3, 2, 1, 3, 1, 1, 2, 2, 2, 1, 2, 2, 2, 2, 2, 2, 1, 2, 2, 2, 1, 2, 2, 1, 1, 1, 1, 1, 1, 2, 2, 1, 1, 2, 2, 3, 2, 2, 2, 3, 2, 2, 2, 2, 2, 2, 2, 2, 2, 2, 3, 2, 2, 2, 2, 2, 2, 2, 2, 2, 2, 2, 2, 2, 2, 2, 0, 3, 3, 3, 2, 1, 1, 2, 1, 3, 2, 1, 1, 1, 1, 1, 3, 1, 1, 1, 1, 3, 1, 3, 2, 2, 3, 2, 1, 3, 1, 1, 2, 2, 2, 1, 2, 2, 2, 2, 2, 2, 1, 2, 2, 2, 1, 2, 2, 1, 1, 1, 1, 1, 1, 2, 2, 1, 2, 2, 3, 2, 2, 2, 3, 2, 2, 2, 2, 2, 2, 2, 2, 2, 2, 3, 2, 2, 2, 2, 2, 2, 2, 2, 2, 2, 2, 2, 2, 2, 2, 0, 3, 3, 3, 2])
_k = {(10, 28): 0.49804, (9, 69): 0.49804, (22, 30): 0.49804, (38, 80): 0.49804, (21, 22): 0.49804, (0, 9): 0.49804, (8, 9): 0.49804, (0, 27): 0.49804, (8, 19): 0.49804, (19, 20): 0.49804, (26, 27): 0.49804, (18, 26): 0.49804, (18, 20): 0.49804, (9, 28): 0.49804, (27, 30): 0.49804, (27, 73): 0.49804, (31, 32): 0.49804, (31, 38): 0.49804, (38, 39): 0.49804, (37, 39): 0.49804, (38, 42): 0.49804, (46, 47): 0.49804, (45, 48): 0.49804, (45, 58): 0.49804, (58, 59): 0.49804, (62, 67): 0.49804, (63, 66): 0.49804, (57, 66): 0.49804, (61, 62): 0.49804, (60, 63): 0.49804, (57, 59): 0.49804, (68, 69): 0.49804, (68, 70): 0.49804, (70, 71): 0.49804, (72, 73): 0.49804, (72, 74): 0.49804, (71, 74): 0.49804, (46, 69): 0.49804, (67, 73): 0.49804, (77, 79): 0.49804, (80, 81): 0.49804, (81, 82): 0.49804, (78, 80): 0.49804, (83, 84): 0.49804, (87, 88): 0.49804, (85, 86): 0.49804, (89, 90): 0.49804, (89, 91): 0.49804, (91, 92): 0.49804, (93, 94): 0.49804, (94, 95): 0.49804, (92, 95): 0.49804, (93, 99): 0.49804, (87, 102): 0.49804, (102, 103): 0.49804, (84, 108): 0.49804, (108, 109): 0.49804, (99, 109): 0.49804, (106, 111): 0.49804, (101, 111): 0.49804, (105, 106): 0.49804, (101, 103): 0.49804, (112, 113): 0.49804, (116, 117): 0.49804, (133, 151): 0.49804, (132, 192): 0.49804, (145, 153): 0.49804, (161, 203): 0.49804, (144, 145): 0.49804, (123, 132): 0.49804, (131, 132): 0.49804, (123, 150): 0.49804, (131, 142): 0.49804, (142, 143): 0.49804, (149, 150): 0.49804, (141, 149): 0.49804, (141, 143): 0.49804, (132, 151): 0.49804, (150, 153): 0.49804, (150, 196): 0.49804, (154, 155): 0.49804, (154, 161): 0.49804, (161, 162): 0.49804, (160, 162): 0.49804, (161, 165): 0.49804, (169, 170): 0.49804, (168, 171): 0.49804, (168, 181): 0.49804, (181, 182): 0.49804, (185, 190): 0.49804, (186, 189): 0.49804, (180, 189): 0.49804, (184, 185): 0.49804, (183, 186): 0.49804, (180, 182): 0.49804, (191, 192): 0.49804, (191, 193): 0.49804, (193, 194): 0.49804, (195, 196): 0.49804, (195, 197): 0.49804, (194, 197): 0.49804, (169, 192): 0.49804, (190, 196): 0.49804, (200, 202): 0.49804, (203, 204): 0.49804, (204, 205): 0.49804, (201, 203): 0.49804, (206, 207): 0.49804, (210, 211): 0.49804, (208, 209): 0.49804, (212, 213): 0.49804, (212, 214): 0.49804, (214, 215): 0.49804, (216, 217): 0.49804, (217, 218): 0.49804, (215, 218): 0.49804, (216, 222): 0.49804, (210, 225): 0.49804, (225, 226): 0.49804, (207, 231): 0.49804, (231, 232): 0.49804, (222, 232): 0.49804, (229, 234): 0.49804, (224, 234): 0.49804, (228, 229): 0.49804, (224, 226): 0.49804, (235, 236): 0.49804, (239, 240): 0.49804}
me_plane_001.attributes.new('crease_edge', 'FLOAT', 'EDGE').data.foreach_set('value', [_k.get((min(e.vertices), max(e.vertices)), 0.0) for e in me_plane_001.edges])
me_plane_001.materials.append(mat_material_007)
me_plane_001.materials.append(mat_material_008)
me_plane_001.materials.append(mat_material_009)
me_plane_001.materials.append(mat_material_010)
me_plane_001.use_remesh_preserve_volume = False
me_plane_001.use_remesh_preserve_attributes = False
me_plane_001.use_mirror_vertex_groups = False
me_plane_001.update()
me_banc_003 = bpy.data.meshes.new('Banc.003')
me_banc_003.from_pydata([(-1.385, 0.31, 0.4), (-0.085, 0.31, 0.4), (-0.085, 0.395, 0.4), (-1.385, 0.395, 0.4), (-1.385, 0.31, 0.36), (-1.385, 0.395, 0.36), (-0.085, 0.395, 0.36), (-0.085, 0.31, 0.36), (-1.385, 0.215, 0.4), (-0.085, 0.215, 0.4), (-0.085, 0.3, 0.4), (-1.385, 0.3, 0.4), (-1.385, 0.215, 0.36), (-1.385, 0.3, 0.36), (-0.085, 0.3, 0.36), (-0.085, 0.215, 0.36), (-1.385, 0.12, 0.4), (-0.085, 0.12, 0.4), (-0.085, 0.205, 0.4), (-1.385, 0.205, 0.4), (-1.385, 0.12, 0.36), (-1.385, 0.205, 0.36), (-0.085, 0.205, 0.36), (-0.085, 0.12, 0.36), (-1.385, 0.025, 0.4), (-0.085, 0.025, 0.4), (-0.085, 0.11, 0.4), (-1.385, 0.11, 0.4), (-1.385, 0.025, 0.36), (-1.385, 0.11, 0.36), (-0.085, 0.11, 0.36), (-0.085, 0.025, 0.36), (-0.735, 0.395, 0.4), (-0.735, 0.395, 0.36), (-0.735, 0.31, 0.4), (-0.735, 0.31, 0.36), (-0.735, 0.3, 0.4), (-0.735, 0.3, 0.36), (-0.735, 0.215, 0.4), (-0.735, 0.215, 0.36), (-0.735, 0.205, 0.4), (-0.735, 0.205, 0.36), (-0.735, 0.12, 0.4), (-0.735, 0.12, 0.36), (-0.735, 0.11, 0.4), (-0.735, 0.11, 0.36), (-0.735, 0.025, 0.4), (-0.735, 0.025, 0.36), (-0.135, 0.435, 0.4), (-0.135, 0.41, 0.4), (-0.07, 0.41, 0.4), (-0.07, 0.01, 0.4), (-0.135, 0.01, 0.4), (-0.135, -0.015, 0.4), (0.015, 0.435, 0.4), (0.015, -0.015, 0.4), (-0.135, -0.015, 0.36), (-0.135, 0.01, 0.36), (-0.07, 0.01, 0.36), (-0.07, 0.41, 0.36), (-0.135, 0.41, 0.36), (-0.135, 0.435, 0.36), (0.015, -0.015, 0.36), (0.015, 0.435, 0.36), (0.015, -0.015, 0.05), (-0.135, -0.015, 0.05), (-0.135, 0.435, 0.05), (0.015, 0.435, 0.05), (0.0, 0.0, 0.05), (0.0, 0.42, 0.05), (-0.12, 0.42, 0.05), (-0.12, 0.0, 0.05), (0.0, 0.0, 0.0), (-0.12, 0.0, 0.0), (-0.12, 0.42, 0.0), (0.0, 0.42, 0.0), (-1.4, 0.01, 0.4), (-1.4, 0.41, 0.4), (-1.485, 0.435, 0.4), (-1.485, -0.015, 0.4), (-1.335, 0.435, 0.4), (-1.335, 0.41, 0.4), (-1.335, 0.01, 0.4), (-1.335, -0.015, 0.4), (-1.4, 0.41, 0.36), (-1.4, 0.01, 0.36), (-1.485, -0.015, 0.36), (-1.485, 0.435, 0.36), (-1.335, -0.015, 0.36), (-1.335, 0.01, 0.36), (-1.335, 0.41, 0.36), (-1.335, 0.435, 0.36), (-1.485, -0.015, 0.05), (-1.485, 0.435, 0.05), (-1.335, 0.435, 0.05), (-1.335, -0.015, 0.05), (-1.47, 0.0, 0.05), (-1.35, 0.0, 0.05), (-1.35, 0.42, 0.05), (-1.47, 0.42, 0.05), (-1.47, 0.0, 0.0), (-1.47, 0.42, 0.0), (-1.35, 0.42, 0.0), (-1.35, 0.0, 0.0)], [], [(30, 26, 25, 31), (28, 24, 27, 29), (22, 18, 17, 23), (20, 16, 19, 21), (14, 10, 9, 15), (12, 8, 11, 13), (6, 2, 1, 7), (4, 0, 3, 5), (5, 3, 32, 33), (2, 6, 33, 32), (7, 1, 34, 35), (0, 4, 35, 34), (13, 11, 36, 37), (10, 14, 37, 36), (15, 9, 38, 39), (8, 12, 39, 38), (21, 19, 40, 41), (18, 22, 41, 40), (23, 17, 42, 43), (16, 20, 43, 42), (29, 27, 44, 45), (26, 30, 45, 44), (31, 25, 46, 47), (24, 28, 47, 46), (30, 31, 47, 45), (28, 29, 45, 47), (27, 24, 46, 44), (25, 26, 44, 46), (22, 23, 43, 41), (20, 21, 41, 43), (19, 16, 42, 40), (17, 18, 40, 42), (14, 15, 39, 37), (12, 13, 37, 39), (11, 8, 38, 36), (9, 10, 36, 38), (6, 7, 35, 33), (4, 5, 33, 35), (3, 0, 34, 32), (1, 2, 32, 34), (33, 32, 34, 35), (37, 36, 38, 39), (41, 40, 42, 43), (45, 44, 46, 47), (54, 48, 49, 50), (52, 53, 55, 51), (57, 58, 62, 56), (60, 61, 63, 59), (62, 58, 59, 63), (54, 55, 62, 63), (48, 54, 63, 61), (49, 48, 61, 60), (50, 49, 60, 59), (51, 50, 59, 58), (52, 51, 58, 57), (53, 52, 57, 56), (55, 53, 56, 62), (63, 61, 56, 62), (65, 66, 67, 64), (63, 62, 64, 67), (61, 63, 67, 66), (56, 61, 66, 65), (62, 56, 65, 64), (69, 70, 71, 68), (73, 74, 75, 72), (69, 68, 72, 75), (70, 69, 75, 74), (71, 70, 74, 73), (68, 71, 73, 72), (77, 78, 79, 76), (78, 77, 81, 80), (82, 76, 79, 83), (86, 85, 89, 88), (90, 84, 87, 91), (86, 79, 78, 87), (87, 78, 80, 91), (91, 80, 81, 90), (90, 81, 77, 84), (84, 77, 76, 85), (85, 76, 82, 89), (89, 82, 83, 88), (88, 83, 79, 86), (88, 91, 87, 86), (93, 94, 95, 92), (92, 86, 87, 93), (93, 87, 91, 94), (94, 91, 88, 95), (95, 88, 86, 92), (97, 98, 99, 96), (101, 102, 103, 100), (100, 96, 99, 101), (101, 99, 98, 102), (102, 98, 97, 103), (103, 97, 96, 100), (50, 51, 55, 54), (86, 87, 84, 85)])
me_banc_003.polygons.foreach_set('material_index', [1, 1, 1, 1, 1, 1, 1, 1, 1, 1, 1, 1, 1, 1, 1, 1, 1, 1, 1, 1, 1, 1, 1, 1, 1, 1, 1, 1, 1, 1, 1, 1, 1, 1, 1, 1, 1, 1, 1, 1, 1, 1, 1, 1, 0, 0, 0, 0, 0, 0, 0, 0, 0, 0, 0, 0, 0, 0, 0, 0, 0, 0, 0, 0, 0, 0, 0, 0, 0, 0, 0, 0, 0, 0, 0, 0, 0, 0, 0, 0, 0, 0, 0, 0, 0, 0, 0, 0, 0, 0, 0, 0, 0, 0, 0, 0])
me_banc_003.materials.append(mat_pierre_calcaire_003)
me_banc_003.materials.append(mat_bois_003)
me_banc_003.use_remesh_preserve_volume = False
me_banc_003.use_remesh_preserve_attributes = False
me_banc_003.use_mirror_vertex_groups = False
me_banc_003.update()
me_banc_004 = bpy.data.meshes.new('Banc.004')
me_banc_004.from_pydata([(-1.385, 0.31, 0.4), (-0.085, 0.31, 0.4), (-0.085, 0.395, 0.4), (-1.385, 0.395, 0.4), (-1.385, 0.31, 0.36), (-1.385, 0.395, 0.36), (-0.085, 0.395, 0.36), (-0.085, 0.31, 0.36), (-1.385, 0.215, 0.4), (-0.085, 0.215, 0.4), (-0.085, 0.3, 0.4), (-1.385, 0.3, 0.4), (-1.385, 0.215, 0.36), (-1.385, 0.3, 0.36), (-0.085, 0.3, 0.36), (-0.085, 0.215, 0.36), (-1.385, 0.12, 0.4), (-0.085, 0.12, 0.4), (-0.085, 0.205, 0.4), (-1.385, 0.205, 0.4), (-1.385, 0.12, 0.36), (-1.385, 0.205, 0.36), (-0.085, 0.205, 0.36), (-0.085, 0.12, 0.36), (-1.385, 0.025, 0.4), (-0.085, 0.025, 0.4), (-0.085, 0.11, 0.4), (-1.385, 0.11, 0.4), (-1.385, 0.025, 0.36), (-1.385, 0.11, 0.36), (-0.085, 0.11, 0.36), (-0.085, 0.025, 0.36), (-0.735, 0.395, 0.4), (-0.735, 0.395, 0.36), (-0.735, 0.31, 0.4), (-0.735, 0.31, 0.36), (-0.735, 0.3, 0.4), (-0.735, 0.3, 0.36), (-0.735, 0.215, 0.4), (-0.735, 0.215, 0.36), (-0.735, 0.205, 0.4), (-0.735, 0.205, 0.36), (-0.735, 0.12, 0.4), (-0.735, 0.12, 0.36), (-0.735, 0.11, 0.4), (-0.735, 0.11, 0.36), (-0.735, 0.025, 0.4), (-0.735, 0.025, 0.36), (-0.135, 0.435, 0.4), (-0.135, 0.41, 0.4), (-0.07, 0.41, 0.4), (-0.07, 0.01, 0.4), (-0.135, 0.01, 0.4), (-0.135, -0.015, 0.4), (0.015, 0.435, 0.4), (0.015, -0.015, 0.4), (-0.135, -0.015, 0.36), (-0.135, 0.01, 0.36), (-0.07, 0.01, 0.36), (-0.07, 0.41, 0.36), (-0.135, 0.41, 0.36), (-0.135, 0.435, 0.36), (0.015, -0.015, 0.36), (0.015, 0.435, 0.36), (0.015, -0.015, 0.05), (-0.135, -0.015, 0.05), (-0.135, 0.435, 0.05), (0.015, 0.435, 0.05), (0.0, 0.0, 0.05), (0.0, 0.42, 0.05), (-0.12, 0.42, 0.05), (-0.12, 0.0, 0.05), (0.0, 0.0, 0.0), (-0.12, 0.0, 0.0), (-0.12, 0.42, 0.0), (0.0, 0.42, 0.0), (-1.4, 0.01, 0.4), (-1.4, 0.41, 0.4), (-1.485, 0.435, 0.4), (-1.485, -0.015, 0.4), (-1.335, 0.435, 0.4), (-1.335, 0.41, 0.4), (-1.335, 0.01, 0.4), (-1.335, -0.015, 0.4), (-1.4, 0.41, 0.36), (-1.4, 0.01, 0.36), (-1.485, -0.015, 0.36), (-1.485, 0.435, 0.36), (-1.335, -0.015, 0.36), (-1.335, 0.01, 0.36), (-1.335, 0.41, 0.36), (-1.335, 0.435, 0.36), (-1.485, -0.015, 0.05), (-1.485, 0.435, 0.05), (-1.335, 0.435, 0.05), (-1.335, -0.015, 0.05), (-1.47, 0.0, 0.05), (-1.35, 0.0, 0.05), (-1.35, 0.42, 0.05), (-1.47, 0.42, 0.05), (-1.47, 0.0, 0.0), (-1.47, 0.42, 0.0), (-1.35, 0.42, 0.0), (-1.35, 0.0, 0.0)], [], [(30, 26, 25, 31), (28, 24, 27, 29), (22, 18, 17, 23), (20, 16, 19, 21), (14, 10, 9, 15), (12, 8, 11, 13), (6, 2, 1, 7), (4, 0, 3, 5), (5, 3, 32, 33), (2, 6, 33, 32), (7, 1, 34, 35), (0, 4, 35, 34), (13, 11, 36, 37), (10, 14, 37, 36), (15, 9, 38, 39), (8, 12, 39, 38), (21, 19, 40, 41), (18, 22, 41, 40), (23, 17, 42, 43), (16, 20, 43, 42), (29, 27, 44, 45), (26, 30, 45, 44), (31, 25, 46, 47), (24, 28, 47, 46), (30, 31, 47, 45), (28, 29, 45, 47), (27, 24, 46, 44), (25, 26, 44, 46), (22, 23, 43, 41), (20, 21, 41, 43), (19, 16, 42, 40), (17, 18, 40, 42), (14, 15, 39, 37), (12, 13, 37, 39), (11, 8, 38, 36), (9, 10, 36, 38), (6, 7, 35, 33), (4, 5, 33, 35), (3, 0, 34, 32), (1, 2, 32, 34), (33, 32, 34, 35), (37, 36, 38, 39), (41, 40, 42, 43), (45, 44, 46, 47), (54, 48, 49, 50), (52, 53, 55, 51), (57, 58, 62, 56), (60, 61, 63, 59), (62, 58, 59, 63), (54, 55, 62, 63), (48, 54, 63, 61), (49, 48, 61, 60), (50, 49, 60, 59), (51, 50, 59, 58), (52, 51, 58, 57), (53, 52, 57, 56), (55, 53, 56, 62), (63, 61, 56, 62), (65, 66, 67, 64), (63, 62, 64, 67), (61, 63, 67, 66), (56, 61, 66, 65), (62, 56, 65, 64), (69, 70, 71, 68), (73, 74, 75, 72), (69, 68, 72, 75), (70, 69, 75, 74), (71, 70, 74, 73), (68, 71, 73, 72), (77, 78, 79, 76), (78, 77, 81, 80), (82, 76, 79, 83), (86, 85, 89, 88), (90, 84, 87, 91), (86, 79, 78, 87), (87, 78, 80, 91), (91, 80, 81, 90), (90, 81, 77, 84), (84, 77, 76, 85), (85, 76, 82, 89), (89, 82, 83, 88), (88, 83, 79, 86), (88, 91, 87, 86), (93, 94, 95, 92), (92, 86, 87, 93), (93, 87, 91, 94), (94, 91, 88, 95), (95, 88, 86, 92), (97, 98, 99, 96), (101, 102, 103, 100), (100, 96, 99, 101), (101, 99, 98, 102), (102, 98, 97, 103), (103, 97, 96, 100), (50, 51, 55, 54), (86, 87, 84, 85)])
me_banc_004.polygons.foreach_set('material_index', [1, 1, 1, 1, 1, 1, 1, 1, 1, 1, 1, 1, 1, 1, 1, 1, 1, 1, 1, 1, 1, 1, 1, 1, 1, 1, 1, 1, 1, 1, 1, 1, 1, 1, 1, 1, 1, 1, 1, 1, 1, 1, 1, 1, 0, 0, 0, 0, 0, 0, 0, 0, 0, 0, 0, 0, 0, 0, 0, 0, 0, 0, 0, 0, 0, 0, 0, 0, 0, 0, 0, 0, 0, 0, 0, 0, 0, 0, 0, 0, 0, 0, 0, 0, 0, 0, 0, 0, 0, 0, 0, 0, 0, 0, 0, 0])
me_banc_004.materials.append(mat_pierre_calcaire_004)
me_banc_004.materials.append(mat_bois_004)
me_banc_004.use_remesh_preserve_volume = False
me_banc_004.use_remesh_preserve_attributes = False
me_banc_004.use_mirror_vertex_groups = False
me_banc_004.update()
me_banc_005 = bpy.data.meshes.new('Banc.005')
me_banc_005.from_pydata([(-1.385, 0.31, 0.4), (-0.085, 0.31, 0.4), (-0.085, 0.395, 0.4), (-1.385, 0.395, 0.4), (-1.385, 0.31, 0.36), (-1.385, 0.395, 0.36), (-0.085, 0.395, 0.36), (-0.085, 0.31, 0.36), (-1.385, 0.215, 0.4), (-0.085, 0.215, 0.4), (-0.085, 0.3, 0.4), (-1.385, 0.3, 0.4), (-1.385, 0.215, 0.36), (-1.385, 0.3, 0.36), (-0.085, 0.3, 0.36), (-0.085, 0.215, 0.36), (-1.385, 0.12, 0.4), (-0.085, 0.12, 0.4), (-0.085, 0.205, 0.4), (-1.385, 0.205, 0.4), (-1.385, 0.12, 0.36), (-1.385, 0.205, 0.36), (-0.085, 0.205, 0.36), (-0.085, 0.12, 0.36), (-1.385, 0.025, 0.4), (-0.085, 0.025, 0.4), (-0.085, 0.11, 0.4), (-1.385, 0.11, 0.4), (-1.385, 0.025, 0.36), (-1.385, 0.11, 0.36), (-0.085, 0.11, 0.36), (-0.085, 0.025, 0.36), (-0.735, 0.395, 0.4), (-0.735, 0.395, 0.36), (-0.735, 0.31, 0.4), (-0.735, 0.31, 0.36), (-0.735, 0.3, 0.4), (-0.735, 0.3, 0.36), (-0.735, 0.215, 0.4), (-0.735, 0.215, 0.36), (-0.735, 0.205, 0.4), (-0.735, 0.205, 0.36), (-0.735, 0.12, 0.4), (-0.735, 0.12, 0.36), (-0.735, 0.11, 0.4), (-0.735, 0.11, 0.36), (-0.735, 0.025, 0.4), (-0.735, 0.025, 0.36), (-0.135, 0.435, 0.4), (-0.135, 0.41, 0.4), (-0.07, 0.41, 0.4), (-0.07, 0.01, 0.4), (-0.135, 0.01, 0.4), (-0.135, -0.015, 0.4), (0.015, 0.435, 0.4), (0.015, -0.015, 0.4), (-0.135, -0.015, 0.36), (-0.135, 0.01, 0.36), (-0.07, 0.01, 0.36), (-0.07, 0.41, 0.36), (-0.135, 0.41, 0.36), (-0.135, 0.435, 0.36), (0.015, -0.015, 0.36), (0.015, 0.435, 0.36), (0.015, -0.015, 0.05), (-0.135, -0.015, 0.05), (-0.135, 0.435, 0.05), (0.015, 0.435, 0.05), (0.0, 0.0, 0.05), (0.0, 0.42, 0.05), (-0.12, 0.42, 0.05), (-0.12, 0.0, 0.05), (0.0, 0.0, 0.0), (-0.12, 0.0, 0.0), (-0.12, 0.42, 0.0), (0.0, 0.42, 0.0), (-1.4, 0.01, 0.4), (-1.4, 0.41, 0.4), (-1.485, 0.435, 0.4), (-1.485, -0.015, 0.4), (-1.335, 0.435, 0.4), (-1.335, 0.41, 0.4), (-1.335, 0.01, 0.4), (-1.335, -0.015, 0.4), (-1.4, 0.41, 0.36), (-1.4, 0.01, 0.36), (-1.485, -0.015, 0.36), (-1.485, 0.435, 0.36), (-1.335, -0.015, 0.36), (-1.335, 0.01, 0.36), (-1.335, 0.41, 0.36), (-1.335, 0.435, 0.36), (-1.485, -0.015, 0.05), (-1.485, 0.435, 0.05), (-1.335, 0.435, 0.05), (-1.335, -0.015, 0.05), (-1.47, 0.0, 0.05), (-1.35, 0.0, 0.05), (-1.35, 0.42, 0.05), (-1.47, 0.42, 0.05), (-1.47, 0.0, 0.0), (-1.47, 0.42, 0.0), (-1.35, 0.42, 0.0), (-1.35, 0.0, 0.0)], [], [(30, 26, 25, 31), (28, 24, 27, 29), (22, 18, 17, 23), (20, 16, 19, 21), (14, 10, 9, 15), (12, 8, 11, 13), (6, 2, 1, 7), (4, 0, 3, 5), (5, 3, 32, 33), (2, 6, 33, 32), (7, 1, 34, 35), (0, 4, 35, 34), (13, 11, 36, 37), (10, 14, 37, 36), (15, 9, 38, 39), (8, 12, 39, 38), (21, 19, 40, 41), (18, 22, 41, 40), (23, 17, 42, 43), (16, 20, 43, 42), (29, 27, 44, 45), (26, 30, 45, 44), (31, 25, 46, 47), (24, 28, 47, 46), (30, 31, 47, 45), (28, 29, 45, 47), (27, 24, 46, 44), (25, 26, 44, 46), (22, 23, 43, 41), (20, 21, 41, 43), (19, 16, 42, 40), (17, 18, 40, 42), (14, 15, 39, 37), (12, 13, 37, 39), (11, 8, 38, 36), (9, 10, 36, 38), (6, 7, 35, 33), (4, 5, 33, 35), (3, 0, 34, 32), (1, 2, 32, 34), (33, 32, 34, 35), (37, 36, 38, 39), (41, 40, 42, 43), (45, 44, 46, 47), (54, 48, 49, 50), (52, 53, 55, 51), (57, 58, 62, 56), (60, 61, 63, 59), (62, 58, 59, 63), (54, 55, 62, 63), (48, 54, 63, 61), (49, 48, 61, 60), (50, 49, 60, 59), (51, 50, 59, 58), (52, 51, 58, 57), (53, 52, 57, 56), (55, 53, 56, 62), (63, 61, 56, 62), (65, 66, 67, 64), (63, 62, 64, 67), (61, 63, 67, 66), (56, 61, 66, 65), (62, 56, 65, 64), (69, 70, 71, 68), (73, 74, 75, 72), (69, 68, 72, 75), (70, 69, 75, 74), (71, 70, 74, 73), (68, 71, 73, 72), (77, 78, 79, 76), (78, 77, 81, 80), (82, 76, 79, 83), (86, 85, 89, 88), (90, 84, 87, 91), (86, 79, 78, 87), (87, 78, 80, 91), (91, 80, 81, 90), (90, 81, 77, 84), (84, 77, 76, 85), (85, 76, 82, 89), (89, 82, 83, 88), (88, 83, 79, 86), (88, 91, 87, 86), (93, 94, 95, 92), (92, 86, 87, 93), (93, 87, 91, 94), (94, 91, 88, 95), (95, 88, 86, 92), (97, 98, 99, 96), (101, 102, 103, 100), (100, 96, 99, 101), (101, 99, 98, 102), (102, 98, 97, 103), (103, 97, 96, 100), (50, 51, 55, 54), (86, 87, 84, 85)])
me_banc_005.polygons.foreach_set('material_index', [1, 1, 1, 1, 1, 1, 1, 1, 1, 1, 1, 1, 1, 1, 1, 1, 1, 1, 1, 1, 1, 1, 1, 1, 1, 1, 1, 1, 1, 1, 1, 1, 1, 1, 1, 1, 1, 1, 1, 1, 1, 1, 1, 1, 0, 0, 0, 0, 0, 0, 0, 0, 0, 0, 0, 0, 0, 0, 0, 0, 0, 0, 0, 0, 0, 0, 0, 0, 0, 0, 0, 0, 0, 0, 0, 0, 0, 0, 0, 0, 0, 0, 0, 0, 0, 0, 0, 0, 0, 0, 0, 0, 0, 0, 0, 0])
me_banc_005.materials.append(mat_pierre_calcaire_005)
me_banc_005.materials.append(mat_bois_005)
me_banc_005.use_remesh_preserve_volume = False
me_banc_005.use_remesh_preserve_attributes = False
me_banc_005.use_mirror_vertex_groups = False
me_banc_005.update()
me_banc_006 = bpy.data.meshes.new('Banc.006')
me_banc_006.from_pydata([(-1.385, 0.31, 0.4), (-0.085, 0.31, 0.4), (-0.085, 0.395, 0.4), (-1.385, 0.395, 0.4), (-1.385, 0.31, 0.36), (-1.385, 0.395, 0.36), (-0.085, 0.395, 0.36), (-0.085, 0.31, 0.36), (-1.385, 0.215, 0.4), (-0.085, 0.215, 0.4), (-0.085, 0.3, 0.4), (-1.385, 0.3, 0.4), (-1.385, 0.215, 0.36), (-1.385, 0.3, 0.36), (-0.085, 0.3, 0.36), (-0.085, 0.215, 0.36), (-1.385, 0.12, 0.4), (-0.085, 0.12, 0.4), (-0.085, 0.205, 0.4), (-1.385, 0.205, 0.4), (-1.385, 0.12, 0.36), (-1.385, 0.205, 0.36), (-0.085, 0.205, 0.36), (-0.085, 0.12, 0.36), (-1.385, 0.025, 0.4), (-0.085, 0.025, 0.4), (-0.085, 0.11, 0.4), (-1.385, 0.11, 0.4), (-1.385, 0.025, 0.36), (-1.385, 0.11, 0.36), (-0.085, 0.11, 0.36), (-0.085, 0.025, 0.36), (-0.735, 0.395, 0.4), (-0.735, 0.395, 0.36), (-0.735, 0.31, 0.4), (-0.735, 0.31, 0.36), (-0.735, 0.3, 0.4), (-0.735, 0.3, 0.36), (-0.735, 0.215, 0.4), (-0.735, 0.215, 0.36), (-0.735, 0.205, 0.4), (-0.735, 0.205, 0.36), (-0.735, 0.12, 0.4), (-0.735, 0.12, 0.36), (-0.735, 0.11, 0.4), (-0.735, 0.11, 0.36), (-0.735, 0.025, 0.4), (-0.735, 0.025, 0.36), (-0.135, 0.435, 0.4), (-0.135, 0.41, 0.4), (-0.07, 0.41, 0.4), (-0.07, 0.01, 0.4), (-0.135, 0.01, 0.4), (-0.135, -0.015, 0.4), (0.015, 0.435, 0.4), (0.015, -0.015, 0.4), (-0.135, -0.015, 0.36), (-0.135, 0.01, 0.36), (-0.07, 0.01, 0.36), (-0.07, 0.41, 0.36), (-0.135, 0.41, 0.36), (-0.135, 0.435, 0.36), (0.015, -0.015, 0.36), (0.015, 0.435, 0.36), (0.015, -0.015, 0.05), (-0.135, -0.015, 0.05), (-0.135, 0.435, 0.05), (0.015, 0.435, 0.05), (0.0, 0.0, 0.05), (0.0, 0.42, 0.05), (-0.12, 0.42, 0.05), (-0.12, 0.0, 0.05), (0.0, 0.0, 0.0), (-0.12, 0.0, 0.0), (-0.12, 0.42, 0.0), (0.0, 0.42, 0.0), (-1.4, 0.01, 0.4), (-1.4, 0.41, 0.4), (-1.485, 0.435, 0.4), (-1.485, -0.015, 0.4), (-1.335, 0.435, 0.4), (-1.335, 0.41, 0.4), (-1.335, 0.01, 0.4), (-1.335, -0.015, 0.4), (-1.4, 0.41, 0.36), (-1.4, 0.01, 0.36), (-1.485, -0.015, 0.36), (-1.485, 0.435, 0.36), (-1.335, -0.015, 0.36), (-1.335, 0.01, 0.36), (-1.335, 0.41, 0.36), (-1.335, 0.435, 0.36), (-1.485, -0.015, 0.05), (-1.485, 0.435, 0.05), (-1.335, 0.435, 0.05), (-1.335, -0.015, 0.05), (-1.47, 0.0, 0.05), (-1.35, 0.0, 0.05), (-1.35, 0.42, 0.05), (-1.47, 0.42, 0.05), (-1.47, 0.0, 0.0), (-1.47, 0.42, 0.0), (-1.35, 0.42, 0.0), (-1.35, 0.0, 0.0)], [], [(30, 26, 25, 31), (28, 24, 27, 29), (22, 18, 17, 23), (20, 16, 19, 21), (14, 10, 9, 15), (12, 8, 11, 13), (6, 2, 1, 7), (4, 0, 3, 5), (5, 3, 32, 33), (2, 6, 33, 32), (7, 1, 34, 35), (0, 4, 35, 34), (13, 11, 36, 37), (10, 14, 37, 36), (15, 9, 38, 39), (8, 12, 39, 38), (21, 19, 40, 41), (18, 22, 41, 40), (23, 17, 42, 43), (16, 20, 43, 42), (29, 27, 44, 45), (26, 30, 45, 44), (31, 25, 46, 47), (24, 28, 47, 46), (30, 31, 47, 45), (28, 29, 45, 47), (27, 24, 46, 44), (25, 26, 44, 46), (22, 23, 43, 41), (20, 21, 41, 43), (19, 16, 42, 40), (17, 18, 40, 42), (14, 15, 39, 37), (12, 13, 37, 39), (11, 8, 38, 36), (9, 10, 36, 38), (6, 7, 35, 33), (4, 5, 33, 35), (3, 0, 34, 32), (1, 2, 32, 34), (33, 32, 34, 35), (37, 36, 38, 39), (41, 40, 42, 43), (45, 44, 46, 47), (54, 48, 49, 50), (52, 53, 55, 51), (57, 58, 62, 56), (60, 61, 63, 59), (62, 58, 59, 63), (54, 55, 62, 63), (48, 54, 63, 61), (49, 48, 61, 60), (50, 49, 60, 59), (51, 50, 59, 58), (52, 51, 58, 57), (53, 52, 57, 56), (55, 53, 56, 62), (63, 61, 56, 62), (65, 66, 67, 64), (63, 62, 64, 67), (61, 63, 67, 66), (56, 61, 66, 65), (62, 56, 65, 64), (69, 70, 71, 68), (73, 74, 75, 72), (69, 68, 72, 75), (70, 69, 75, 74), (71, 70, 74, 73), (68, 71, 73, 72), (77, 78, 79, 76), (78, 77, 81, 80), (82, 76, 79, 83), (86, 85, 89, 88), (90, 84, 87, 91), (86, 79, 78, 87), (87, 78, 80, 91), (91, 80, 81, 90), (90, 81, 77, 84), (84, 77, 76, 85), (85, 76, 82, 89), (89, 82, 83, 88), (88, 83, 79, 86), (88, 91, 87, 86), (93, 94, 95, 92), (92, 86, 87, 93), (93, 87, 91, 94), (94, 91, 88, 95), (95, 88, 86, 92), (97, 98, 99, 96), (101, 102, 103, 100), (100, 96, 99, 101), (101, 99, 98, 102), (102, 98, 97, 103), (103, 97, 96, 100), (50, 51, 55, 54), (86, 87, 84, 85)])
me_banc_006.polygons.foreach_set('material_index', [1, 1, 1, 1, 1, 1, 1, 1, 1, 1, 1, 1, 1, 1, 1, 1, 1, 1, 1, 1, 1, 1, 1, 1, 1, 1, 1, 1, 1, 1, 1, 1, 1, 1, 1, 1, 1, 1, 1, 1, 1, 1, 1, 1, 0, 0, 0, 0, 0, 0, 0, 0, 0, 0, 0, 0, 0, 0, 0, 0, 0, 0, 0, 0, 0, 0, 0, 0, 0, 0, 0, 0, 0, 0, 0, 0, 0, 0, 0, 0, 0, 0, 0, 0, 0, 0, 0, 0, 0, 0, 0, 0, 0, 0, 0, 0])
me_banc_006.materials.append(mat_pierre_calcaire_006)
me_banc_006.materials.append(mat_bois_006)
me_banc_006.use_remesh_preserve_volume = False
me_banc_006.use_remesh_preserve_attributes = False
me_banc_006.use_mirror_vertex_groups = False
me_banc_006.update()
me_banc_007 = bpy.data.meshes.new('Banc.007')
me_banc_007.from_pydata([(-1.385, 0.31, 0.4), (-0.085, 0.31, 0.4), (-0.085, 0.395, 0.4), (-1.385, 0.395, 0.4), (-1.385, 0.31, 0.36), (-1.385, 0.395, 0.36), (-0.085, 0.395, 0.36), (-0.085, 0.31, 0.36), (-1.385, 0.215, 0.4), (-0.085, 0.215, 0.4), (-0.085, 0.3, 0.4), (-1.385, 0.3, 0.4), (-1.385, 0.215, 0.36), (-1.385, 0.3, 0.36), (-0.085, 0.3, 0.36), (-0.085, 0.215, 0.36), (-1.385, 0.12, 0.4), (-0.085, 0.12, 0.4), (-0.085, 0.205, 0.4), (-1.385, 0.205, 0.4), (-1.385, 0.12, 0.36), (-1.385, 0.205, 0.36), (-0.085, 0.205, 0.36), (-0.085, 0.12, 0.36), (-1.385, 0.025, 0.4), (-0.085, 0.025, 0.4), (-0.085, 0.11, 0.4), (-1.385, 0.11, 0.4), (-1.385, 0.025, 0.36), (-1.385, 0.11, 0.36), (-0.085, 0.11, 0.36), (-0.085, 0.025, 0.36), (-0.735, 0.395, 0.4), (-0.735, 0.395, 0.36), (-0.735, 0.31, 0.4), (-0.735, 0.31, 0.36), (-0.735, 0.3, 0.4), (-0.735, 0.3, 0.36), (-0.735, 0.215, 0.4), (-0.735, 0.215, 0.36), (-0.735, 0.205, 0.4), (-0.735, 0.205, 0.36), (-0.735, 0.12, 0.4), (-0.735, 0.12, 0.36), (-0.735, 0.11, 0.4), (-0.735, 0.11, 0.36), (-0.735, 0.025, 0.4), (-0.735, 0.025, 0.36), (-0.135, 0.435, 0.4), (-0.135, 0.41, 0.4), (-0.07, 0.41, 0.4), (-0.07, 0.01, 0.4), (-0.135, 0.01, 0.4), (-0.135, -0.015, 0.4), (0.015, 0.435, 0.4), (0.015, -0.015, 0.4), (-0.135, -0.015, 0.36), (-0.135, 0.01, 0.36), (-0.07, 0.01, 0.36), (-0.07, 0.41, 0.36), (-0.135, 0.41, 0.36), (-0.135, 0.435, 0.36), (0.015, -0.015, 0.36), (0.015, 0.435, 0.36), (0.015, -0.015, 0.05), (-0.135, -0.015, 0.05), (-0.135, 0.435, 0.05), (0.015, 0.435, 0.05), (0.0, 0.0, 0.05), (0.0, 0.42, 0.05), (-0.12, 0.42, 0.05), (-0.12, 0.0, 0.05), (0.0, 0.0, 0.0), (-0.12, 0.0, 0.0), (-0.12, 0.42, 0.0), (0.0, 0.42, 0.0), (-1.4, 0.01, 0.4), (-1.4, 0.41, 0.4), (-1.485, 0.435, 0.4), (-1.485, -0.015, 0.4), (-1.335, 0.435, 0.4), (-1.335, 0.41, 0.4), (-1.335, 0.01, 0.4), (-1.335, -0.015, 0.4), (-1.4, 0.41, 0.36), (-1.4, 0.01, 0.36), (-1.485, -0.015, 0.36), (-1.485, 0.435, 0.36), (-1.335, -0.015, 0.36), (-1.335, 0.01, 0.36), (-1.335, 0.41, 0.36), (-1.335, 0.435, 0.36), (-1.485, -0.015, 0.05), (-1.485, 0.435, 0.05), (-1.335, 0.435, 0.05), (-1.335, -0.015, 0.05), (-1.47, 0.0, 0.05), (-1.35, 0.0, 0.05), (-1.35, 0.42, 0.05), (-1.47, 0.42, 0.05), (-1.47, 0.0, 0.0), (-1.47, 0.42, 0.0), (-1.35, 0.42, 0.0), (-1.35, 0.0, 0.0)], [], [(30, 26, 25, 31), (28, 24, 27, 29), (22, 18, 17, 23), (20, 16, 19, 21), (14, 10, 9, 15), (12, 8, 11, 13), (6, 2, 1, 7), (4, 0, 3, 5), (5, 3, 32, 33), (2, 6, 33, 32), (7, 1, 34, 35), (0, 4, 35, 34), (13, 11, 36, 37), (10, 14, 37, 36), (15, 9, 38, 39), (8, 12, 39, 38), (21, 19, 40, 41), (18, 22, 41, 40), (23, 17, 42, 43), (16, 20, 43, 42), (29, 27, 44, 45), (26, 30, 45, 44), (31, 25, 46, 47), (24, 28, 47, 46), (30, 31, 47, 45), (28, 29, 45, 47), (27, 24, 46, 44), (25, 26, 44, 46), (22, 23, 43, 41), (20, 21, 41, 43), (19, 16, 42, 40), (17, 18, 40, 42), (14, 15, 39, 37), (12, 13, 37, 39), (11, 8, 38, 36), (9, 10, 36, 38), (6, 7, 35, 33), (4, 5, 33, 35), (3, 0, 34, 32), (1, 2, 32, 34), (33, 32, 34, 35), (37, 36, 38, 39), (41, 40, 42, 43), (45, 44, 46, 47), (54, 48, 49, 50), (52, 53, 55, 51), (57, 58, 62, 56), (60, 61, 63, 59), (62, 58, 59, 63), (54, 55, 62, 63), (48, 54, 63, 61), (49, 48, 61, 60), (50, 49, 60, 59), (51, 50, 59, 58), (52, 51, 58, 57), (53, 52, 57, 56), (55, 53, 56, 62), (63, 61, 56, 62), (65, 66, 67, 64), (63, 62, 64, 67), (61, 63, 67, 66), (56, 61, 66, 65), (62, 56, 65, 64), (69, 70, 71, 68), (73, 74, 75, 72), (69, 68, 72, 75), (70, 69, 75, 74), (71, 70, 74, 73), (68, 71, 73, 72), (77, 78, 79, 76), (78, 77, 81, 80), (82, 76, 79, 83), (86, 85, 89, 88), (90, 84, 87, 91), (86, 79, 78, 87), (87, 78, 80, 91), (91, 80, 81, 90), (90, 81, 77, 84), (84, 77, 76, 85), (85, 76, 82, 89), (89, 82, 83, 88), (88, 83, 79, 86), (88, 91, 87, 86), (93, 94, 95, 92), (92, 86, 87, 93), (93, 87, 91, 94), (94, 91, 88, 95), (95, 88, 86, 92), (97, 98, 99, 96), (101, 102, 103, 100), (100, 96, 99, 101), (101, 99, 98, 102), (102, 98, 97, 103), (103, 97, 96, 100), (50, 51, 55, 54), (86, 87, 84, 85)])
me_banc_007.polygons.foreach_set('material_index', [1, 1, 1, 1, 1, 1, 1, 1, 1, 1, 1, 1, 1, 1, 1, 1, 1, 1, 1, 1, 1, 1, 1, 1, 1, 1, 1, 1, 1, 1, 1, 1, 1, 1, 1, 1, 1, 1, 1, 1, 1, 1, 1, 1, 0, 0, 0, 0, 0, 0, 0, 0, 0, 0, 0, 0, 0, 0, 0, 0, 0, 0, 0, 0, 0, 0, 0, 0, 0, 0, 0, 0, 0, 0, 0, 0, 0, 0, 0, 0, 0, 0, 0, 0, 0, 0, 0, 0, 0, 0, 0, 0, 0, 0, 0, 0])
me_banc_007.materials.append(mat_pierre_calcaire_007)
me_banc_007.materials.append(mat_bois_007)
me_banc_007.use_remesh_preserve_volume = False
me_banc_007.use_remesh_preserve_attributes = False
me_banc_007.use_mirror_vertex_groups = False
me_banc_007.update()
me_banc_008 = bpy.data.meshes.new('Banc.008')
me_banc_008.from_pydata([(-1.385, 0.31, 0.4), (-0.085, 0.31, 0.4), (-0.085, 0.395, 0.4), (-1.385, 0.395, 0.4), (-1.385, 0.31, 0.36), (-1.385, 0.395, 0.36), (-0.085, 0.395, 0.36), (-0.085, 0.31, 0.36), (-1.385, 0.215, 0.4), (-0.085, 0.215, 0.4), (-0.085, 0.3, 0.4), (-1.385, 0.3, 0.4), (-1.385, 0.215, 0.36), (-1.385, 0.3, 0.36), (-0.085, 0.3, 0.36), (-0.085, 0.215, 0.36), (-1.385, 0.12, 0.4), (-0.085, 0.12, 0.4), (-0.085, 0.205, 0.4), (-1.385, 0.205, 0.4), (-1.385, 0.12, 0.36), (-1.385, 0.205, 0.36), (-0.085, 0.205, 0.36), (-0.085, 0.12, 0.36), (-1.385, 0.025, 0.4), (-0.085, 0.025, 0.4), (-0.085, 0.11, 0.4), (-1.385, 0.11, 0.4), (-1.385, 0.025, 0.36), (-1.385, 0.11, 0.36), (-0.085, 0.11, 0.36), (-0.085, 0.025, 0.36), (-0.735, 0.395, 0.4), (-0.735, 0.395, 0.36), (-0.735, 0.31, 0.4), (-0.735, 0.31, 0.36), (-0.735, 0.3, 0.4), (-0.735, 0.3, 0.36), (-0.735, 0.215, 0.4), (-0.735, 0.215, 0.36), (-0.735, 0.205, 0.4), (-0.735, 0.205, 0.36), (-0.735, 0.12, 0.4), (-0.735, 0.12, 0.36), (-0.735, 0.11, 0.4), (-0.735, 0.11, 0.36), (-0.735, 0.025, 0.4), (-0.735, 0.025, 0.36), (-0.135, 0.435, 0.4), (-0.135, 0.41, 0.4), (-0.07, 0.41, 0.4), (-0.07, 0.01, 0.4), (-0.135, 0.01, 0.4), (-0.135, -0.015, 0.4), (0.015, 0.435, 0.4), (0.015, -0.015, 0.4), (-0.135, -0.015, 0.36), (-0.135, 0.01, 0.36), (-0.07, 0.01, 0.36), (-0.07, 0.41, 0.36), (-0.135, 0.41, 0.36), (-0.135, 0.435, 0.36), (0.015, -0.015, 0.36), (0.015, 0.435, 0.36), (0.015, -0.015, 0.05), (-0.135, -0.015, 0.05), (-0.135, 0.435, 0.05), (0.015, 0.435, 0.05), (0.0, 0.0, 0.05), (0.0, 0.42, 0.05), (-0.12, 0.42, 0.05), (-0.12, 0.0, 0.05), (0.0, 0.0, 0.0), (-0.12, 0.0, 0.0), (-0.12, 0.42, 0.0), (0.0, 0.42, 0.0), (-1.4, 0.01, 0.4), (-1.4, 0.41, 0.4), (-1.485, 0.435, 0.4), (-1.485, -0.015, 0.4), (-1.335, 0.435, 0.4), (-1.335, 0.41, 0.4), (-1.335, 0.01, 0.4), (-1.335, -0.015, 0.4), (-1.4, 0.41, 0.36), (-1.4, 0.01, 0.36), (-1.485, -0.015, 0.36), (-1.485, 0.435, 0.36), (-1.335, -0.015, 0.36), (-1.335, 0.01, 0.36), (-1.335, 0.41, 0.36), (-1.335, 0.435, 0.36), (-1.485, -0.015, 0.05), (-1.485, 0.435, 0.05), (-1.335, 0.435, 0.05), (-1.335, -0.015, 0.05), (-1.47, 0.0, 0.05), (-1.35, 0.0, 0.05), (-1.35, 0.42, 0.05), (-1.47, 0.42, 0.05), (-1.47, 0.0, 0.0), (-1.47, 0.42, 0.0), (-1.35, 0.42, 0.0), (-1.35, 0.0, 0.0)], [], [(30, 26, 25, 31), (28, 24, 27, 29), (22, 18, 17, 23), (20, 16, 19, 21), (14, 10, 9, 15), (12, 8, 11, 13), (6, 2, 1, 7), (4, 0, 3, 5), (5, 3, 32, 33), (2, 6, 33, 32), (7, 1, 34, 35), (0, 4, 35, 34), (13, 11, 36, 37), (10, 14, 37, 36), (15, 9, 38, 39), (8, 12, 39, 38), (21, 19, 40, 41), (18, 22, 41, 40), (23, 17, 42, 43), (16, 20, 43, 42), (29, 27, 44, 45), (26, 30, 45, 44), (31, 25, 46, 47), (24, 28, 47, 46), (30, 31, 47, 45), (28, 29, 45, 47), (27, 24, 46, 44), (25, 26, 44, 46), (22, 23, 43, 41), (20, 21, 41, 43), (19, 16, 42, 40), (17, 18, 40, 42), (14, 15, 39, 37), (12, 13, 37, 39), (11, 8, 38, 36), (9, 10, 36, 38), (6, 7, 35, 33), (4, 5, 33, 35), (3, 0, 34, 32), (1, 2, 32, 34), (33, 32, 34, 35), (37, 36, 38, 39), (41, 40, 42, 43), (45, 44, 46, 47), (54, 48, 49, 50), (52, 53, 55, 51), (57, 58, 62, 56), (60, 61, 63, 59), (62, 58, 59, 63), (54, 55, 62, 63), (48, 54, 63, 61), (49, 48, 61, 60), (50, 49, 60, 59), (51, 50, 59, 58), (52, 51, 58, 57), (53, 52, 57, 56), (55, 53, 56, 62), (63, 61, 56, 62), (65, 66, 67, 64), (63, 62, 64, 67), (61, 63, 67, 66), (56, 61, 66, 65), (62, 56, 65, 64), (69, 70, 71, 68), (73, 74, 75, 72), (69, 68, 72, 75), (70, 69, 75, 74), (71, 70, 74, 73), (68, 71, 73, 72), (77, 78, 79, 76), (78, 77, 81, 80), (82, 76, 79, 83), (86, 85, 89, 88), (90, 84, 87, 91), (86, 79, 78, 87), (87, 78, 80, 91), (91, 80, 81, 90), (90, 81, 77, 84), (84, 77, 76, 85), (85, 76, 82, 89), (89, 82, 83, 88), (88, 83, 79, 86), (88, 91, 87, 86), (93, 94, 95, 92), (92, 86, 87, 93), (93, 87, 91, 94), (94, 91, 88, 95), (95, 88, 86, 92), (97, 98, 99, 96), (101, 102, 103, 100), (100, 96, 99, 101), (101, 99, 98, 102), (102, 98, 97, 103), (103, 97, 96, 100), (50, 51, 55, 54), (86, 87, 84, 85)])
me_banc_008.polygons.foreach_set('material_index', [1, 1, 1, 1, 1, 1, 1, 1, 1, 1, 1, 1, 1, 1, 1, 1, 1, 1, 1, 1, 1, 1, 1, 1, 1, 1, 1, 1, 1, 1, 1, 1, 1, 1, 1, 1, 1, 1, 1, 1, 1, 1, 1, 1, 0, 0, 0, 0, 0, 0, 0, 0, 0, 0, 0, 0, 0, 0, 0, 0, 0, 0, 0, 0, 0, 0, 0, 0, 0, 0, 0, 0, 0, 0, 0, 0, 0, 0, 0, 0, 0, 0, 0, 0, 0, 0, 0, 0, 0, 0, 0, 0, 0, 0, 0, 0])
me_banc_008.materials.append(mat_pierre_calcaire_008)
me_banc_008.materials.append(mat_bois_008)
me_banc_008.use_remesh_preserve_volume = False
me_banc_008.use_remesh_preserve_attributes = False
me_banc_008.use_mirror_vertex_groups = False
me_banc_008.update()
me_cube_001 = bpy.data.meshes.new('Cube.001')
me_cube_001.from_pydata([(1.0, 1.0, -1.0), (1.0, -1.0, -1.0), (-1.0, -1.0, -1.0), (-1.0, 1.0, -1.0), (1.0, 1.0, 1.0), (1.0, -1.0, 1.0), (-1.0, -1.0, 1.0), (-1.0, 1.0, 1.0), (1.0, 1.0, 1.08), (1.0, -1.0, 1.08), (-1.0, 1.0, 1.08), (-1.0, -1.0, 1.08), (1.0, 33.47, 1.0), (-1.0, 33.47, 1.0), (1.0, 33.47, 1.08), (-1.0, 33.47, 1.08), (1.0, 35.5, 1.0), (-1.0, 35.5, 1.0), (1.0, 35.5, 1.08), (-1.0, 35.5, 1.08), (1.0, 33.47, -1.005), (-1.0, 33.47, -1.005), (1.0, 35.5, -1.005), (-1.0, 35.5, -1.005)], [], [(0, 1, 2, 3), (4, 7, 13, 12), (0, 4, 5, 1), (1, 5, 6, 2), (2, 6, 7, 3), (4, 0, 3, 7), (8, 10, 11, 9), (6, 5, 9, 11), (5, 4, 8, 9), (7, 6, 11, 10), (12, 13, 21, 20), (7, 10, 15, 13), (8, 4, 12, 14), (10, 8, 14, 15), (16, 17, 19, 18), (14, 12, 16, 18), (15, 14, 18, 19), (13, 15, 19, 17), (20, 21, 23, 22), (13, 17, 23, 21), (17, 16, 22, 23), (16, 12, 20, 22)])
me_cube_001.materials.append(mat_material_019)
me_cube_001.use_remesh_preserve_volume = False
me_cube_001.use_remesh_preserve_attributes = False
me_cube_001.use_mirror_vertex_groups = False
me_cube_001.update()
me_cube_003 = bpy.data.meshes.new('Cube.003')
me_cube_003.from_pydata([(23.04, -16.49, -1.584), (23.04, -16.49, 0.4162), (23.04, -14.49, -1.584), (23.04, -14.49, 0.4162), (25.04, -16.49, -1.584), (25.04, -16.49, 0.4162), (25.04, -14.49, -1.584), (25.04, -14.49, 0.4162), (23.35, -14.49, 0.4162), (23.69, -14.49, 0.4162), (24.02, -14.49, 0.4162), (24.35, -14.49, 0.4162), (24.69, -14.49, 0.4162), (24.69, -14.49, -1.584), (24.35, -14.49, -1.584), (24.02, -14.49, -1.584), (23.69, -14.49, -1.584), (23.35, -14.49, -1.584), (24.69, -16.49, 0.4162), (24.35, -16.49, 0.4162), (24.02, -16.49, 0.4162), (23.69, -16.49, 0.4162), (23.35, -16.49, 0.4162), (23.35, -16.49, -1.584), (23.69, -16.49, -1.584), (24.02, -16.49, -1.584), (24.35, -16.49, -1.584), (24.69, -16.49, -1.584), (24.69, -11.73, 0.4162), (25.04, -11.73, 0.4162), (25.04, -11.73, -1.584), (24.69, -11.73, -1.584), (21.54, -16.49, -1.584), (21.54, -16.49, 0.4162), (21.54, -14.49, 0.4162), (21.54, -14.49, -1.584), (23.0, 2.758, 0.7302), (23.0, 2.758, -1.27), (23.0, 0.7575, 0.7302), (23.0, 0.7575, -1.27), (25.0, 2.758, 0.7302), (25.0, 2.758, -1.27), (25.0, 0.7575, 0.7302), (25.0, 0.7575, -1.27), (23.31, 0.7575, -1.27), (23.64, 0.7575, -1.27), (23.98, 0.7575, -1.27), (24.31, 0.7575, -1.27), (24.64, 0.7575, -1.27), (24.64, 0.7575, 0.7302), (24.31, 0.7575, 0.7302), (23.98, 0.7575, 0.7302), (23.64, 0.7575, 0.7302), (23.31, 0.7575, 0.7302), (24.64, 2.758, -1.27), (24.31, 2.758, -1.27), (23.98, 2.758, -1.27), (23.64, 2.758, -1.27), (23.31, 2.758, -1.27), (23.31, 2.758, 0.7302), (23.64, 2.758, 0.7302), (23.98, 2.758, 0.7302), (24.31, 2.758, 0.7302), (24.64, 2.758, 0.7302), (24.64, -2.009, -1.27), (25.0, -2.009, -1.27), (25.0, -2.009, 0.7302), (24.64, -2.009, 0.7302), (21.49, 2.758, 0.7302), (21.49, 2.758, -1.27), (21.49, 0.7575, -1.27), (21.49, 0.7575, 0.7302), (28.11, -1.395, 72.44), (0.7743, -1.395, 72.44), (0.7743, -11.15, 72.44), (28.11, -11.15, 72.44), (28.11, -1.395, -77.41), (0.7743, -1.395, -77.41), (0.7743, -11.15, -77.41), (28.11, -11.15, -77.41)], [], [(3, 2, 35, 34), (13, 12, 28, 31), (7, 5, 4, 6), (22, 1, 0, 23), (27, 13, 6, 4), (22, 8, 3, 1), (5, 7, 12, 18), (18, 12, 11, 19), (19, 11, 10, 20), (20, 10, 9, 21), (21, 9, 8, 22), (0, 2, 17, 23), (23, 17, 16, 24), (24, 16, 15, 25), (25, 15, 14, 26), (26, 14, 13, 27), (5, 18, 27, 4), (18, 19, 26, 27), (19, 20, 25, 26), (20, 21, 24, 25), (21, 22, 23, 24), (3, 8, 17, 2), (8, 9, 16, 17), (9, 10, 15, 16), (10, 11, 14, 15), (11, 12, 13, 14), (28, 29, 30, 31), (7, 6, 30, 29), (6, 13, 31, 30), (12, 7, 29, 28), (33, 34, 35, 32), (0, 1, 33, 32), (2, 0, 32, 35), (1, 3, 34, 33), (39, 38, 71, 70), (49, 48, 64, 67), (43, 41, 40, 42), (58, 37, 36, 59), (63, 49, 42, 40), (58, 44, 39, 37), (41, 43, 48, 54), (54, 48, 47, 55), (55, 47, 46, 56), (56, 46, 45, 57), (57, 45, 44, 58), (36, 38, 53, 59), (59, 53, 52, 60), (60, 52, 51, 61), (61, 51, 50, 62), (62, 50, 49, 63), (41, 54, 63, 40), (54, 55, 62, 63), (55, 56, 61, 62), (56, 57, 60, 61), (57, 58, 59, 60), (39, 44, 53, 38), (44, 45, 52, 53), (45, 46, 51, 52), (46, 47, 50, 51), (47, 48, 49, 50), (64, 65, 66, 67), (43, 42, 66, 65), (42, 49, 67, 66), (48, 43, 65, 64), (69, 70, 71, 68), (36, 37, 69, 68), (38, 36, 68, 71), (37, 39, 70, 69), (72, 73, 74, 75), (76, 79, 78, 77), (72, 76, 77, 73), (73, 77, 78, 74), (74, 78, 79, 75), (76, 72, 75, 79)])
me_cube_003.polygons.foreach_set('material_index', [0, 0, 0, 0, 0, 0, 0, 0, 0, 0, 0, 0, 0, 0, 0, 0, 0, 0, 0, 0, 0, 0, 0, 0, 0, 0, 0, 0, 0, 0, 0, 0, 0, 0, 0, 0, 0, 0, 0, 0, 0, 0, 0, 0, 0, 0, 0, 0, 0, 0, 0, 0, 0, 0, 0, 0, 0, 0, 0, 0, 0, 0, 0, 0, 0, 0, 0, 0, 0, 0, 1, 0, 1, 0])
me_cube_003.materials.append(mat_material_019)
me_cube_003.materials.append(mat_material_020)
me_cube_003.use_remesh_preserve_volume = False
me_cube_003.use_remesh_preserve_attributes = False
me_cube_003.use_mirror_vertex_groups = False
me_cube_003.update()
me_cube_000 = bpy.data.meshes.new('Cube.000')
me_cube_000.from_pydata([(1.0, 1.0, -1.0), (1.0, -1.0, -1.0), (-1.0, -1.0, -1.0), (-1.0, 1.0, -1.0), (1.0, 1.0, 1.0), (1.0, -1.0, 1.0), (-1.0, -1.0, 1.0), (-1.0, 1.0, 1.0), (1.0, 1.0, 1.08), (1.0, -1.0, 1.08), (-1.0, 1.0, 1.08), (-1.0, -1.0, 1.08), (1.0, 33.47, 1.0), (-1.0, 33.47, 1.0), (1.0, 33.47, 1.08), (-1.0, 33.47, 1.08), (1.0, 35.5, 1.0), (-1.0, 35.5, 1.0), (1.0, 35.5, 1.08), (-1.0, 35.5, 1.08), (1.0, 33.47, -1.005), (-1.0, 33.47, -1.005), (1.0, 35.5, -1.005), (-1.0, 35.5, -1.005)], [], [(0, 1, 2, 3), (4, 7, 13, 12), (0, 4, 5, 1), (1, 5, 6, 2), (2, 6, 7, 3), (4, 0, 3, 7), (8, 10, 11, 9), (6, 5, 9, 11), (5, 4, 8, 9), (7, 6, 11, 10), (12, 13, 21, 20), (7, 10, 15, 13), (8, 4, 12, 14), (10, 8, 14, 15), (16, 17, 19, 18), (14, 12, 16, 18), (15, 14, 18, 19), (13, 15, 19, 17), (20, 21, 23, 22), (13, 17, 23, 21), (17, 16, 22, 23), (16, 12, 20, 22)])
me_cube_000.materials.append(mat_material_021)
me_cube_000.use_remesh_preserve_volume = False
me_cube_000.use_remesh_preserve_attributes = False
me_cube_000.use_mirror_vertex_groups = False
me_cube_000.update()
me_cube_002 = bpy.data.meshes.new('Cube.002')
me_cube_002.from_pydata([(23.04, -16.49, -1.584), (23.04, -16.49, 0.4162), (23.04, -14.49, -1.584), (23.04, -14.49, 0.4162), (25.04, -16.49, -1.584), (25.04, -16.49, 0.4162), (25.04, -14.49, -1.584), (25.04, -14.49, 0.4162), (23.35, -14.49, 0.4162), (23.69, -14.49, 0.4162), (24.02, -14.49, 0.4162), (24.35, -14.49, 0.4162), (24.69, -14.49, 0.4162), (24.69, -14.49, -1.584), (24.35, -14.49, -1.584), (24.02, -14.49, -1.584), (23.69, -14.49, -1.584), (23.35, -14.49, -1.584), (24.69, -16.49, 0.4162), (24.35, -16.49, 0.4162), (24.02, -16.49, 0.4162), (23.69, -16.49, 0.4162), (23.35, -16.49, 0.4162), (23.35, -16.49, -1.584), (23.69, -16.49, -1.584), (24.02, -16.49, -1.584), (24.35, -16.49, -1.584), (24.69, -16.49, -1.584), (24.69, -11.73, 0.4162), (25.04, -11.73, 0.4162), (25.04, -11.73, -1.584), (24.69, -11.73, -1.584), (21.54, -16.49, -1.584), (21.54, -16.49, 0.4162), (21.54, -14.49, 0.4162), (21.54, -14.49, -1.584), (23.0, 2.758, 0.7302), (23.0, 2.758, -1.27), (23.0, 0.7575, 0.7302), (23.0, 0.7575, -1.27), (25.0, 2.758, 0.7302), (25.0, 2.758, -1.27), (25.0, 0.7575, 0.7302), (25.0, 0.7575, -1.27), (23.31, 0.7575, -1.27), (23.64, 0.7575, -1.27), (23.98, 0.7575, -1.27), (24.31, 0.7575, -1.27), (24.64, 0.7575, -1.27), (24.64, 0.7575, 0.7302), (24.31, 0.7575, 0.7302), (23.98, 0.7575, 0.7302), (23.64, 0.7575, 0.7302), (23.31, 0.7575, 0.7302), (24.64, 2.758, -1.27), (24.31, 2.758, -1.27), (23.98, 2.758, -1.27), (23.64, 2.758, -1.27), (23.31, 2.758, -1.27), (23.31, 2.758, 0.7302), (23.64, 2.758, 0.7302), (23.98, 2.758, 0.7302), (24.31, 2.758, 0.7302), (24.64, 2.758, 0.7302), (24.64, -2.009, -1.27), (25.0, -2.009, -1.27), (25.0, -2.009, 0.7302), (24.64, -2.009, 0.7302), (21.49, 2.758, 0.7302), (21.49, 2.758, -1.27), (21.49, 0.7575, -1.27), (21.49, 0.7575, 0.7302), (28.11, -1.395, 72.44), (0.7743, -1.395, 72.44), (0.7743, -11.15, 72.44), (28.11, -11.15, 72.44), (28.11, -1.395, -77.41), (0.7743, -1.395, -77.41), (0.7743, -11.15, -77.41), (28.11, -11.15, -77.41)], [], [(3, 2, 35, 34), (13, 12, 28, 31), (7, 5, 4, 6), (22, 1, 0, 23), (27, 13, 6, 4), (22, 8, 3, 1), (5, 7, 12, 18), (18, 12, 11, 19), (19, 11, 10, 20), (20, 10, 9, 21), (21, 9, 8, 22), (0, 2, 17, 23), (23, 17, 16, 24), (24, 16, 15, 25), (25, 15, 14, 26), (26, 14, 13, 27), (5, 18, 27, 4), (18, 19, 26, 27), (19, 20, 25, 26), (20, 21, 24, 25), (21, 22, 23, 24), (3, 8, 17, 2), (8, 9, 16, 17), (9, 10, 15, 16), (10, 11, 14, 15), (11, 12, 13, 14), (28, 29, 30, 31), (7, 6, 30, 29), (6, 13, 31, 30), (12, 7, 29, 28), (33, 34, 35, 32), (0, 1, 33, 32), (2, 0, 32, 35), (1, 3, 34, 33), (39, 38, 71, 70), (49, 48, 64, 67), (43, 41, 40, 42), (58, 37, 36, 59), (63, 49, 42, 40), (58, 44, 39, 37), (41, 43, 48, 54), (54, 48, 47, 55), (55, 47, 46, 56), (56, 46, 45, 57), (57, 45, 44, 58), (36, 38, 53, 59), (59, 53, 52, 60), (60, 52, 51, 61), (61, 51, 50, 62), (62, 50, 49, 63), (41, 54, 63, 40), (54, 55, 62, 63), (55, 56, 61, 62), (56, 57, 60, 61), (57, 58, 59, 60), (39, 44, 53, 38), (44, 45, 52, 53), (45, 46, 51, 52), (46, 47, 50, 51), (47, 48, 49, 50), (64, 65, 66, 67), (43, 42, 66, 65), (42, 49, 67, 66), (48, 43, 65, 64), (69, 70, 71, 68), (36, 37, 69, 68), (38, 36, 68, 71), (37, 39, 70, 69), (72, 73, 74, 75), (76, 79, 78, 77), (72, 76, 77, 73), (73, 77, 78, 74), (74, 78, 79, 75), (76, 72, 75, 79)])
me_cube_002.polygons.foreach_set('material_index', [0, 0, 0, 0, 0, 0, 0, 0, 0, 0, 0, 0, 0, 0, 0, 0, 0, 0, 0, 0, 0, 0, 0, 0, 0, 0, 0, 0, 0, 0, 0, 0, 0, 0, 0, 0, 0, 0, 0, 0, 0, 0, 0, 0, 0, 0, 0, 0, 0, 0, 0, 0, 0, 0, 0, 0, 0, 0, 0, 0, 0, 0, 0, 0, 0, 0, 0, 0, 0, 0, 1, 0, 1, 0])
me_cube_002.materials.append(mat_material_021)
me_cube_002.materials.append(mat_material_022)
me_cube_002.use_remesh_preserve_volume = False
me_cube_002.use_remesh_preserve_attributes = False
me_cube_002.use_mirror_vertex_groups = False
me_cube_002.update()

# ---- objects
ob_plane = bpy.data.objects.new('Plane', me_plane_004)
ob_lamp = bpy.data.objects.new('Lamp', light_lamp)
ob_camera = bpy.data.objects.new('Camera', cam_camera)
ob_plane_001 = bpy.data.objects.new('Plane.001', me_plane_001)
ob_banc_002 = bpy.data.objects.new('Banc.002', me_banc_003)
ob_banc_003 = bpy.data.objects.new('Banc.003', me_banc_004)
ob_banc_001 = bpy.data.objects.new('Banc.001', me_banc_005)
ob_banc_004 = bpy.data.objects.new('Banc.004', me_banc_006)
ob_banc_000 = bpy.data.objects.new('Banc.000', me_banc_007)
ob_banc_005 = bpy.data.objects.new('Banc.005', me_banc_008)
ob_batis = bpy.data.objects.new('Batis', me_cube_001)
ob_porte = bpy.data.objects.new('Porte', me_cube_003)
ob_batis_001 = bpy.data.objects.new('Batis.001', me_cube_000)
ob_porte_001 = bpy.data.objects.new('Porte.001', me_cube_002)

# ---- transforms, parenting, visibility, modifiers, constraints
ob_plane.location = (0.0, 0.0, 0.0)
ob_plane.lineart.crease_threshold = 0.0
_m = ob_plane.modifiers.new('Mirror', 'MIRROR')
_m.use_axis = (True, True, False)
ob_lamp.location = (4.076, 1.005, 5.904)
ob_lamp.rotation_euler = (0.6503, 0.05522, 1.866)
ob_lamp.lock_rotations_4d = False
ob_lamp.empty_display_type = 'ARROWS'
ob_lamp.color = (0.0, 0.0, 0.0, 0.0)
ob_lamp.lineart.crease_threshold = 0.0
ob_camera.location = (7.481, -6.508, 5.344)
ob_camera.rotation_euler = (1.109, 0.0, 0.8149)
ob_camera.lock_rotations_4d = False
ob_camera.empty_display_type = 'ARROWS'
ob_camera.color = (0.0, 0.0, 0.0, 0.0)
ob_camera.display_type = 'WIRE'
ob_camera.lineart.crease_threshold = 0.0
ob_plane_001.location = (0.0, 0.0, 0.0)
ob_plane_001.lineart.crease_threshold = 0.0
_m = ob_plane_001.modifiers.new('Mirror', 'MIRROR')
_m.use_axis = (True, True, False)
_m.use_mirror_vertex_groups = False
_m = ob_plane_001.modifiers.new('Subsurf', 'SUBSURF')
_m.uv_smooth = 'PRESERVE_CORNERS'
_m.quality = 2
_m.subdivision_type = 'SIMPLE'
_m.levels = 2
ob_banc_002.location = (7.5, -18.7, 6.0)
ob_banc_002.scale = (10.0, 4.444, 7.5)
ob_banc_002.lock_rotations_4d = False
ob_banc_002.empty_display_type = 'ARROWS'
ob_banc_002.color = (0.0, 0.0, 0.0, 1.0)
ob_banc_002.lineart.crease_threshold = 0.0
ob_banc_003.location = (7.5, 16.8, 6.0)
ob_banc_003.scale = (10.0, 4.444, 7.5)
ob_banc_003.lock_rotations_4d = False
ob_banc_003.empty_display_type = 'ARROWS'
ob_banc_003.color = (0.0, 0.0, 0.0, 1.0)
ob_banc_003.lineart.crease_threshold = 0.0
ob_banc_001.location = (7.5, 10.0, 0.0)
ob_banc_001.scale = (10.0, 4.444, 7.5)
ob_banc_001.lock_rotations_4d = False
ob_banc_001.empty_display_type = 'ARROWS'
ob_banc_001.color = (0.0, 0.0, 0.0, 1.0)
ob_banc_001.lineart.crease_threshold = 0.0
ob_banc_004.location = (7.5, 13.5, 3.0)
ob_banc_004.scale = (10.0, 4.444, 7.5)
ob_banc_004.lock_rotations_4d = False
ob_banc_004.empty_display_type = 'ARROWS'
ob_banc_004.color = (0.0, 0.0, 0.0, 1.0)
ob_banc_004.lineart.crease_threshold = 0.0
ob_banc_000.location = (7.5, -11.5, 0.0)
ob_banc_000.scale = (10.0, 4.444, 7.5)
ob_banc_000.lock_rotations_4d = False
ob_banc_000.empty_display_type = 'ARROWS'
ob_banc_000.color = (0.0, 0.0, 0.0, 1.0)
ob_banc_000.lineart.crease_threshold = 0.0
ob_banc_005.location = (7.5, -15.2, 3.0)
ob_banc_005.scale = (10.0, 4.444, 7.5)
ob_banc_005.lock_rotations_4d = False
ob_banc_005.empty_display_type = 'ARROWS'
ob_banc_005.color = (0.0, 0.0, 0.0, 1.0)
ob_banc_005.lineart.crease_threshold = 0.0
ob_batis.location = (10.0, -1.897, 3.015)
ob_batis.scale = (0.2737, 0.1094, 3.159)
ob_batis.lock_rotations_4d = False
ob_batis.empty_display_type = 'ARROWS'
ob_batis.lineart.crease_threshold = 0.0
ob_porte.location = (10.28, -1.871, 2.944)
ob_porte.rotation_euler = (3.142, 6.6e-15, 1.571)
ob_porte.scale = (0.1295, 0.04195, 0.04216)
ob_porte.lineart.crease_threshold = 0.0
ob_batis_001.location = (-9.964, -1.897, 3.015)
ob_batis_001.scale = (0.2737, 0.1094, 3.159)
ob_batis_001.lock_rotations_4d = False
ob_batis_001.empty_display_type = 'ARROWS'
ob_batis_001.lineart.crease_threshold = 0.0
ob_porte_001.location = (-9.691, -1.871, 2.944)
ob_porte_001.rotation_euler = (3.142, 6.6e-15, 1.571)
ob_porte_001.scale = (0.1295, 0.04195, 0.04216)
ob_porte_001.lineart.crease_threshold = 0.0

# ---- collection membership
col_collection_1.objects.link(ob_plane)
col_collection_1.objects.link(ob_lamp)
col_collection_1.objects.link(ob_camera)
col_collection_1.objects.link(ob_plane_001)
col_collection_1.objects.link(ob_banc_002)
col_collection_1.objects.link(ob_banc_003)
col_collection_1.objects.link(ob_banc_001)
col_collection_1.objects.link(ob_banc_004)
col_collection_3.objects.link(ob_banc_000)
col_collection_3.objects.link(ob_banc_005)
col_collection_3.objects.link(ob_batis)
col_collection_3.objects.link(ob_porte)
col_collection_3.objects.link(ob_batis_001)
col_collection_3.objects.link(ob_porte_001)

# ---- scene / render settings (as saved in the file)
scene.camera = ob_camera
scene.frame_start = 1; scene.frame_end = 250; scene.frame_set(19)
scene.render.engine = 'BLENDER_EEVEE_NEXT'
scene.render.resolution_percentage = 50
scene.render.dither_intensity = 0.0
scene.cycles.use_denoising = False
scene.cycles.samples = 10
scene.cycles.sampling_pattern = 'TABULATED_SOBOL'
scene.cycles.light_sampling_threshold = 0.0
scene.cycles.use_adaptive_sampling = False
scene.cycles.use_light_tree = False
scene.cycles.blur_glossy = 0.0
scene.cycles.pixel_filter_type = 'GAUSSIAN'
scene.cycles.sample_clamp_indirect = 0.0
scene.view_settings.view_transform = 'Standard'
bpy.context.view_layer.update()
